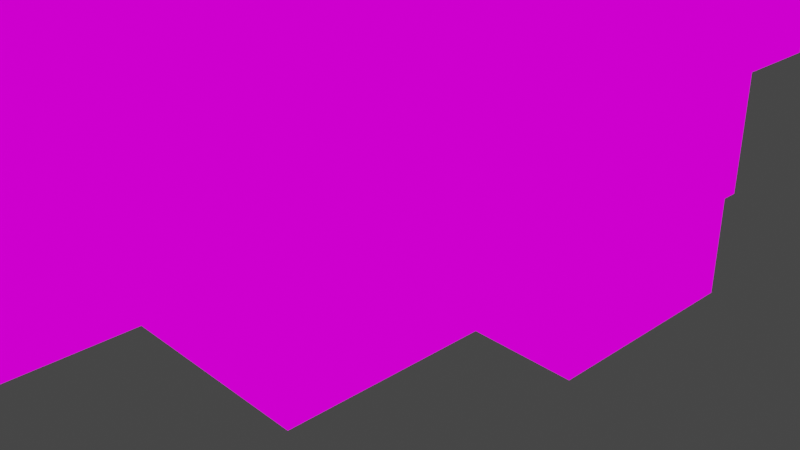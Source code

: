 # Source: map.blend  (saved by Blender 2.80.75; exported with 4.5.12 LTS)
import bpy
from mathutils import Matrix  # noqa: F401  (used for matrix-valued properties, if any)

bpy.ops.wm.read_factory_settings(use_empty=True)
scene = bpy.context.scene
scene.name = 'Scene'

# ---- collections
col_collection = bpy.data.collections.new('Collection'); scene.collection.children.link(col_collection)

# ---- images (referenced by path relative to the original .blend; pixels are not part of the script)
import os
ASSET_DIR = os.environ.get("B2B_ASSET_DIR", "")  # directory of the original .blend (textures are referenced by path, not embedded)
HERE = os.path.dirname(os.path.abspath(__file__))  # packed textures are extracted next to this script under _unpacked/

def load_image(name, relpath, width, height, colorspace="sRGB"):
    """Load a texture the original file referenced (path relative to the .blend, or extracted next to this script)."""
    p = next((c for c in (os.path.join(HERE, relpath), os.path.join(ASSET_DIR, relpath)) if relpath and os.path.exists(c)), "")
    if p:
        img = bpy.data.images.load(p, check_existing=True)
        img.name = name
    else:  # same state as the original file: an image datablock whose file is absent (Cycles renders it pink)
        img = bpy.data.images.new(name, width, height)
        img.source = "FILE"
        img.filepath = "//" + (relpath or name)
    img.colorspace_settings.name = colorspace
    return img
img_tileset_png = load_image('tileset.png', 'tileset.png', 1024, 1024, 'sRGB')

# ---- materials (node trees are filled in below, after node groups)
mat_tileset = bpy.data.materials.new('tileset')
mat_tileset.alpha_threshold = 0.0
mat_tileset.use_transparent_shadow = False
mat_tileset.line_color = (0.0, 0.0, 0.0, 1.0)

# ---- material node trees
mat_tileset.use_nodes = True; mat_tileset.node_tree.nodes.clear()
_N = mat_tileset.node_tree.nodes; _L = mat_tileset.node_tree.links
n0 = _N.new('ShaderNodeOutputMaterial'); n0.name = 'Material Output'; n0.location = (400, 0)
n1 = _N.new('ShaderNodeLightPath'); n1.name = 'Light Path'; n1.location = (0, 250)
n2 = _N.new('ShaderNodeBsdfTransparent'); n2.name = 'Transparent BSDF'; n2.location = (-200, -100)
n3 = _N.new('ShaderNodeEmission'); n3.name = 'Emission'; n3.location = (-200, -200)
n4 = _N.new('ShaderNodeMixShader'); n4.name = 'Mix Shader'; n4.location = (200, 0)
n5 = _N.new('ShaderNodeMixShader'); n5.name = 'Mix Shader.001'; n5.location = (0, -100)
n6 = _N.new('ShaderNodeTexImage'); n6.name = 'Image Texture'; n6.location = (-500, 100)
n6.image = img_tileset_png
n6.interpolation = 'Closest'
_L.new(n6.outputs[0], n3.inputs[0])
_L.new(n6.outputs[1], n5.inputs[0])
_L.new(n2.outputs[0], n5.inputs[1])
_L.new(n2.outputs[0], n4.inputs[1])
_L.new(n3.outputs[0], n5.inputs[2])
_L.new(n5.outputs[0], n4.inputs[2])
_L.new(n1.outputs[0], n4.inputs[0])
_L.new(n4.outputs[0], n0.inputs[0])
n0.is_active_output = True

# ---- world
world_world = bpy.data.worlds.new('World'); scene.world = world_world
world_world.use_nodes = True; world_world.node_tree.nodes.clear()
_N = world_world.node_tree.nodes; _L = world_world.node_tree.links
n0 = _N.new('ShaderNodeOutputWorld'); n0.name = 'World Output'; n0.location = (300, 300)
n1 = _N.new('ShaderNodeBackground'); n1.name = 'Background'; n1.location = (10, 300)
n1.inputs[0].default_value = (0.05088, 0.05088, 0.05088, 1.0)
_L.new(n1.outputs[0], n0.inputs[0])
n0.is_active_output = True
world_world.color = (0.05088, 0.05088, 0.05088)
world_world.use_sun_shadow = False
world_world.sun_shadow_jitter_overblur = 0.0

# ---- cameras
cam_camera = bpy.data.cameras.new('Camera')
cam_camera.clip_end = 100.0
cam_camera.ortho_scale = 7.314

# ---- lights
light_light = bpy.data.lights.new('Light', 'POINT')
light_light.transmission_factor = 0.0
light_light.energy = 1000.0
light_light.shadow_soft_size = 0.1
light_light.shadow_maximum_resolution = 0.006
light_light.use_absolute_resolution = True

# ---- meshes
me_cube = bpy.data.meshes.new('Cube')
me_cube.from_pydata([(1.0, 0.0, 0.0), (1.0, 3.0, 1.0), (2.0, 3.0, 0.0), (1.0, -1.0, 0.0), (0.0, -2.0, 0.0), (-2.0, 0.0, 0.0), (0.0, 0.0, 0.0), (2.0, 3.0, 3.0), (2.0, 0.0, 0.0), (-1.0, 1.0, 0.0), (0.0, 1.0, 0.0), (-2.0, -9.0, 2.0), (-1.0, 0.0, 0.0), (-3.0, -1.0, 0.0), (0.0, 3.0, 0.0), (-2.0, 1.0, 0.0), (-1.0, -2.0, 0.0), (0.0, -1.0, 0.0), (-2.0, 3.0, 1.0), (1.0, -2.0, 0.0), (-7.0, -3.0, 0.0), (-4.0, 3.0, 0.0), (-3.0, 1.0, 0.0), (0.0, 2.0, 0.0), (-3.0, 3.0, 2.0), (-1.0, 2.0, 0.0), (2.0, -2.0, 1.0), (1.0, 2.0, 0.0), (1.0, 1.0, 0.0), (2.0, 2.0, 0.0), (-2.0, -8.0, 2.0), (-3.0, -4.0, 3.0), (2.0, 1.0, 0.0), (-1.0, -1.0, 0.0), (-2.0, -2.0, 0.0), (-2.0, -3.0, 3.0), (-4.0, 1.0, 0.0), (-1.0, -4.406, 0.4375), (-2.0, 2.0, 0.0), (-7.0, -4.0, 0.0), (-3.0, 2.0, 0.0), (-2.0, -9.0, 3.0), (3.0, -1.0, 1.0), (3.0, 0.0, 0.0), (2.0, -1.0, 0.0), (2.0, -2.0, 0.0), (2.0, 3.0, 2.0), (2.0, -1.0, 1.0), (-5.0, -10.0, 2.0), (2.0, -3.0, 3.0), (2.0, 2.0, 2.0), (1.0, 3.0, 0.0), (-7.0, -3.0, 3.0), (-10.0, 3.0, 3.0), (2.0, -1.0, 2.0), (-2.0, -5.0, 0.0), (-3.0, -5.0, 0.0), (2.0, -2.0, 2.0), (2.0, -3.0, 2.0), (2.0, 2.0, 1.0), (2.0, 1.0, 2.0), (3.0, 1.0, 2.0), (2.0, 1.0, 1.0), (-5.0, 3.0, 1.0), (3.0, 0.0, 1.0), (-2.0, -4.406, 0.4375), (2.0, -1.0, 3.0), (-5.0, 1.0, 0.0), (-1.0, -5.0, 0.0), (0.0, 6.0, 0.0), (-2.0, -1.0, 0.0), (-5.0, -3.0, 2.0), (2.0, -3.0, 0.0), (2.0, -3.0, 1.0), (-2.0, -5.0, 2.0), (-11.0, 3.0, 0.0), (-1.0, -4.0, 0.0), (-3.0, -3.0, 3.0), (-2.0, -6.0, 2.0), (1.0, -3.0, 2.0), (-1.0, -3.0, 0.0), (-4.0, -3.0, 1.0), (-1.0, -6.0, 0.0), (2.0, 3.0, 1.0), (-5.0, -3.0, 0.0), (-4.0, -3.0, 2.0), (-4.0, -4.0, 0.0), (0.0, 3.0, 1.0), (-2.0, 3.0, 0.0), (-1.0, 3.0, 0.0), (-4.0, -1.0, 0.0), (-3.0, 3.0, 0.0), (-4.0, 2.0, 0.0), (-3.0, 3.0, 1.0), (-2.0, 3.0, 3.0), (-2.0, 3.0, 2.0), (-5.0, 4.0, 1.0), (-7.0, 3.0, 3.0), (-1.0, 3.0, 1.0), (1.0, 3.0, 2.0), (-1.0, 3.0, 3.0), (-5.0, 3.0, 2.0), (-4.0, 3.0, 1.0), (-5.0, 3.0, 0.0), (-4.0, 3.0, 2.0), (-4.0, -4.0, 2.0), (1.0, 3.0, 3.0), (-4.0, 3.0, 3.0), (-5.0, -1.0, 0.0), (-1.0, 3.0, 2.0), (0.0, 3.0, 2.0), (-3.0, 6.0, 0.0), (-9.0, 2.0, 0.0), (-4.0, -2.0, 0.0), (-5.0, -3.0, 1.0), (-5.0, -4.0, 3.0), (-3.0, -2.0, 0.0), (-4.0, 0.0, 0.0), (-3.0, 0.0, 0.0), (-12.0, 3.0, 2.0), (-5.0, 2.0, 0.0), (-8.0, -1.0, 0.0), (-7.0, 3.0, 0.0), (-6.0, -1.0, 0.0), (-5.0, 7.0, 0.0), (-3.0, 5.0, 0.0), (-5.0, -2.0, 0.0), (-6.0, 0.0, 0.0), (-5.0, 0.0, 0.0), (-4.0, -3.0, 0.0), (-6.0, -3.0, 0.0), (-6.0, -2.0, 0.0), (-7.0, 7.0, 0.0), (-6.0, 2.0, 0.0), (-6.0, 1.0, 0.0), (-9.0, 0.0, 0.0), (-6.0, 7.0, 0.0), (-6.0, 3.0, 0.0), (-1.0, 7.0, 0.0), (-7.0, 0.0, 0.0), (-7.0, -1.0, 2.0), (-4.0, 8.0, 3.0), (-2.0, 4.0, 0.0), (-1.0, 4.0, 1.0), (-2.0, 4.0, 1.0), (-3.0, 4.0, 1.0), (-4.0, 4.0, 0.0), (-1.0, 4.0, 2.0), (-4.0, 4.0, 1.0), (0.0, 8.0, 3.0), (-5.0, 4.0, 2.0), (0.0, 7.0, 0.0), (0.0, 4.0, 1.0), (-2.0, 4.0, 2.0), (-3.0, 4.0, 2.0), (0.0, 4.0, 2.0), (0.0, 4.0, 3.0), (-1.0, 6.0, 0.0), (-4.0, 4.0, 2.0), (-2.0, 6.0, 0.0), (-8.0, 4.0, 3.0), (0.0, 5.0, 1.0), (0.0, 7.0, 1.0), (0.0, 8.0, 1.0), (0.0, 6.0, 1.0), (0.0, 7.0, 2.0), (0.0, 5.0, 2.0), (0.0, 6.0, 2.0), (-1.0, 8.0, 2.0), (-1.0, 8.0, 0.0), (0.0, 5.0, 3.0), (0.0, 6.0, 3.0), (0.0, 8.0, 0.0), (-3.0, 8.0, 0.0), (-6.0, 4.0, 0.0), (-7.0, 6.0, 0.0), (0.0, 5.0, 0.0), (0.0, 4.0, 0.0), (-2.0, 8.0, 2.0), (-2.0, 8.0, 1.0), (-6.0, 8.0, 1.0), (-3.0, 8.0, 2.0), (-1.0, 4.0, 0.0), (0.0, 8.0, 2.0), (-1.0, 5.0, 0.0), (0.0, 7.0, 3.0), (-2.0, 8.0, 3.0), (-3.0, 8.0, 3.0), (-3.0, 8.0, 1.0), (-7.0, 5.0, 0.0), (-4.0, 8.0, 1.0), (-1.0, 8.0, 1.0), (-4.0, 8.0, 2.0), (-6.0, 6.0, 0.0), (-2.0, 7.0, 0.0), (-2.0, 8.0, 0.0), (-3.0, 7.0, 0.0), (-5.0, 6.0, 0.0), (-3.0, 4.0, 0.0), (-5.0, 8.0, 2.0), (-2.0, 5.0, 0.0), (-4.0, 5.0, 0.0), (-4.0, 6.0, 0.0), (-7.0, 4.0, 3.0), (-4.0, 7.0, 0.0), (-6.0, 8.0, 0.0), (-4.0, 8.0, 0.0), (-5.0, 4.0, 0.0), (-5.0, 5.0, 0.0), (-5.0, 8.0, 1.0), (-8.0, 2.0, 2.0), (-6.0, 5.0, 0.0), (-7.0, 4.0, 0.0), (-6.0, 8.0, 2.0), (-8.0, 5.0, 0.0), (-7.0, 4.0, 1.0), (-5.0, 8.0, 0.0), (-5.0, 8.0, 3.0), (-1.0, 8.0, 3.0), (-7.0, 8.0, 1.0), (-8.0, 7.0, 0.0), (-8.0, 8.0, 1.0), (-8.0, 7.0, 1.0), (-12.0, 6.0, 3.0), (-8.0, 5.0, 2.0), (-7.0, 8.0, 3.0), (-9.0, 6.0, 0.0), (-8.0, 8.0, 0.0), (-8.0, 4.0, 0.0), (-9.0, 5.0, 3.0), (-11.0, 7.0, 0.0), (-12.0, 4.0, 3.0), (-7.0, 3.0, 2.0), (-7.0, 8.0, 0.0), (-7.0, 8.0, 2.0), (-8.0, 8.0, 2.0), (-8.0, 4.0, 1.0), (-11.0, 8.0, 1.0), (-9.0, 7.0, 3.0), (-7.0, 4.0, 2.0), (-8.0, 4.0, 2.0), (-10.0, 8.0, 3.0), (-9.0, 8.0, 1.0), (-8.0, 7.0, 2.0), (-8.0, 1.0, 0.0), (-8.0, 5.0, 1.0), (-12.0, 5.0, 1.0), (-10.0, 6.0, 0.0), (-8.0, 6.0, 0.0), (-12.0, 7.0, 2.0), (-9.0, 4.0, 0.0), (-10.0, 4.0, 0.0), (-10.0, 5.0, 0.0), (-9.0, 7.0, 1.0), (-12.0, 7.0, 3.0), (-12.0, 6.0, 0.0), (-10.0, 7.0, 0.0), (-12.0, 7.0, 0.0), (-9.0, 8.0, 2.0), (-13.0, 4.0, 0.0), (-11.0, 5.0, 0.0), (-10.0, 8.0, 0.0), (-11.0, 6.0, 0.0), (-11.0, 4.0, 0.0), (-11.0, 8.0, 0.0), (-9.0, 7.0, 0.0), (-12.0, 3.0, 0.0), (-9.0, 8.0, 0.0), (-12.0, 8.0, 0.0), (-9.0, 5.0, 0.0), (-7.0, 1.0, 0.0), (-9.0, 4.0, 1.0), (-11.0, 4.0, 2.0), (-12.0, 6.0, 2.0), (-12.0, 5.0, 2.0), (-9.0, 8.0, 3.0), (-13.0, 6.0, 0.0), (-14.0, 7.0, 1.0), (-12.0, 6.0, 1.0), (-10.0, 8.0, 1.0), (-11.0, 4.0, 1.0), (-10.0, 4.0, 1.0), (-9.0, 5.0, 2.0), (-10.0, 4.0, 2.0), (-9.0, 4.0, 2.0), (-12.0, 8.0, 3.0), (-9.0, 5.0, 1.0), (-9.0, 7.0, 2.0), (-13.0, 4.0, 3.0), (-11.0, 8.0, 2.0), (-16.0, 4.0, 3.0), (-10.0, 8.0, 2.0), (-8.0, 0.0, 0.0), (-8.0, 7.0, 3.0), (-12.0, 4.0, 2.0), (-16.0, 7.0, 3.0), (-13.0, 4.0, 1.0), (-8.0, 2.0, 0.0), (-7.0, 2.0, 2.0), (-11.0, -2.0, 0.0), (-11.0, -1.0, 0.0), (-11.0, 0.0, 0.0), (-9.0, 1.0, 0.0), (-8.0, -2.0, 0.0), (-13.0, -5.0, 1.0), (-10.0, -2.0, 0.0), (-9.0, 3.0, 2.0), (-9.0, -2.0, 0.0), (-11.0, -3.0, 0.0), (-10.0, -1.0, 0.0), (-9.0, -5.0, 1.0), (-10.0, 0.0, 0.0), (-12.0, -1.0, 0.0), (-12.0, -2.0, 0.0), (-11.0, 1.0, 0.0), (-8.0, 3.0, 0.0), (-9.0, -1.0, 0.0), (-10.0, 1.0, 0.0), (-11.0, 3.0, 2.0), (-10.0, 2.0, 0.0), (-11.0, 2.0, 0.0), (-12.0, 7.0, 1.0), (-13.0, -2.0, 0.0), (-9.0, 3.0, 0.0), (-16.0, 4.0, 0.0), (-13.0, -1.0, 0.0), (-13.0, 2.0, 0.0), (-12.0, 0.0, 0.0), (-12.0, 1.0, 0.0), (-12.0, 2.0, 0.0), (-13.0, 1.0, 0.0), (-13.0, 0.0, 0.0), (-14.0, 1.0, 0.0), (-15.0, -1.0, 0.0), (-14.0, 0.0, 0.0), (-14.0, -1.0, 0.0), (-14.0, -2.0, 0.0), (-14.0, -3.0, 0.0), (-10.0, 3.0, 0.0), (-10.0, 3.0, 2.0), (-8.0, 1.0, 2.0), (-7.0, 2.0, 0.0), (-8.0, 2.0, 1.0), (-12.0, 3.0, 1.0), (-10.0, 3.0, 1.0), (-13.0, 3.0, 0.0), (-15.0, 3.0, 3.0), (-9.0, 3.0, 1.0), (-11.0, 3.0, 1.0), (-7.0, -1.0, 1.0), (-7.0, 3.0, 1.0), (-8.0, -3.0, 0.0), (-8.0, 1.0, 1.0), (-8.0, 3.0, 2.0), (-8.0, 3.0, 1.0), (-7.0, 1.0, 1.0), (-7.0, 2.0, 1.0), (-8.0, 3.0, 3.0), (-7.0, -1.0, 0.0), (-7.0, 1.0, 2.0), (-7.0, 2.0, 3.0), (-7.0, -2.0, 0.0), (-8.0, -1.0, 1.0), (-7.0, -2.0, 1.0), (-7.0, -3.0, 1.0), (-8.0, -3.0, 2.0), (-7.0, -1.0, 3.0), (3.0, 0.0, 2.0), (-8.0, -2.0, 1.0), (-8.0, -1.0, 2.0), (-8.0, -2.0, 3.0), (-8.0, -2.0, 2.0), (-7.0, -2.0, 2.0), (-8.0, 1.0, 3.0), (-13.0, 3.0, 1.0), (-13.0, 3.0, 2.0), (-14.0, 3.0, 0.0), (-13.0, 4.0, 2.0), (-13.0, 7.0, 0.0), (-12.0, 4.0, 0.0), (-13.0, 3.0, 3.0), (-14.0, 5.0, 0.0), (-12.0, 4.0, 1.0), (-14.0, 7.0, 0.0), (-13.0, 5.0, 0.0), (-16.0, 5.0, 0.0), (-15.0, 4.0, 1.0), (-12.0, 5.0, 0.0), (-13.0, 7.0, 1.0), (-14.0, 8.0, 0.0), (-13.0, 8.0, 0.0), (-15.0, 4.0, 2.0), (-14.0, 6.0, 0.0), (-16.0, 8.0, 0.0), (-16.0, 8.0, 3.0), (-13.0, -3.0, 0.0), (-14.0, 4.0, 0.0), (-13.0, 8.0, 2.0), (-15.0, 5.0, 0.0), (-15.0, 6.0, 0.0), (-15.0, 7.0, 0.0), (-12.0, 8.0, 2.0), (-13.0, 7.0, 2.0), (-16.0, 7.0, 0.0), (-12.0, 8.0, 1.0), (-16.0, 6.0, 0.0), (-15.0, 7.0, 1.0), (-16.0, 8.0, 1.0), (-14.0, 7.0, 2.0), (-13.0, 8.0, 1.0), (-15.0, 7.0, 2.0), (-15.0, 8.0, 2.0), (-16.0, 6.0, 1.0), (-16.0, 5.0, 1.0), (-15.0, 8.0, 0.0), (-16.0, 8.0, 2.0), (-15.0, 8.0, 1.0), (-14.0, 8.0, 2.0), (-16.0, 4.0, 2.0), (-14.0, 8.0, 1.0), (-13.0, 8.0, 3.0), (-16.0, 7.0, 1.0), (-16.0, 3.0, 1.0), (-16.0, 4.0, 1.0), (-16.0, 6.0, 2.0), (-16.0, 5.0, 2.0), (-15.0, 3.0, 2.0), (-16.0, 7.0, 2.0), (-16.0, 5.0, 3.0), (-16.0, 6.0, 3.0), (-9.0, 4.0, 3.0), (-15.0, 4.0, 0.0), (-15.0, 2.0, 0.0), (-16.0, 3.0, 0.0), (-15.0, 3.0, 1.0), (-14.0, 2.0, 0.0), (-16.0, -1.0, 2.0), (-15.0, 3.0, 0.0), (-15.0, -2.0, 0.0), (-16.0, 1.0, 2.0), (-16.0, 2.0, 0.0), (-16.0, -2.0, 1.0), (-16.0, 0.0, 0.0), (-15.0, 1.0, 0.0), (-15.0, 0.0, 0.0), (-16.0, 3.0, 2.0), (-16.0, -1.0, 0.0), (-16.0, 2.0, 2.0), (-16.0, 1.0, 0.0), (-16.0, 3.0, 3.0), (-16.0, -2.0, 0.0), (-16.0, -1.0, 1.0), (-16.0, 0.0, 2.0), (-16.0, 1.0, 3.0), (-16.0, -3.0, 1.0), (-16.0, -5.0, 1.0), (-16.0, -2.0, 2.0), (-16.0, -4.0, 0.0), (-16.0, -1.0, 3.0), (-15.0, 8.0, 3.0), (-16.0, 2.0, 1.0), (-16.0, 0.0, 1.0), (-16.0, 1.0, 1.0), (-16.0, -4.0, 1.0), (-16.0, -3.0, 2.0), (-8.0, -5.0, 0.0), (-15.0, -5.0, 1.0), (-16.0, -4.0, 2.0), (-16.0, -5.0, 0.0), (-16.0, -5.0, 2.0), (-13.0, -4.0, 0.0), (-15.0, -5.0, 2.0), (-15.0, -5.0, 3.0), (-15.0, -4.0, 1.0), (-10.0, -5.0, 1.0), (-9.0, -5.0, 2.0), (-14.0, -5.0, 1.0), (-14.0, -5.0, 2.0), (-7.0, -4.0, 1.0), (-12.0, -5.0, 0.0), (-12.0, -5.0, 2.0), (-13.0, -5.0, 2.0), (-13.0, -5.0, 3.0), (-10.0, -3.0, 0.0), (-11.0, -5.0, 1.0), (-8.0, -4.0, 2.0), (-10.0, -5.0, 2.0), (-12.0, -5.0, 1.0), (-9.0, -5.0, 0.0), (-13.0, -4.0, 1.0), (-8.0, -7.0, 2.0), (-11.0, -5.0, 2.0), (-8.0, -3.0, 1.0), (-16.0, -3.0, 0.0), (-8.0, -3.0, 3.0), (-8.0, -4.0, 3.0), (-12.0, -3.0, 0.0), (-9.0, -4.0, 0.0), (-11.0, -5.0, 0.0), (-12.0, -4.0, 0.0), (-13.0, -5.0, 0.0), (-9.0, -3.0, 0.0), (-10.0, -5.0, 0.0), (-11.0, -4.0, 1.0), (-14.0, -5.0, 0.0), (-9.0, -4.0, 1.0), (-15.0, -5.0, 0.0), (-8.0, -4.0, 0.0), (-11.0, -4.0, 0.0), (-10.0, -4.0, 0.0), (-10.0, -4.0, 1.0), (-12.0, -4.0, 1.0), (-15.0, -3.0, 0.0), (-14.0, -4.0, 0.0), (-14.0, -4.0, 1.0), (-15.0, -4.0, 0.0), (-15.0, -3.0, 1.0), (-5.0, -5.0, 0.0), (-7.0, -3.0, 2.0), (-8.0, -4.0, 1.0), (-7.0, -4.0, 2.0), (-8.0, -6.0, 0.0), (-6.0, -4.0, 0.0), (-5.0, -4.0, 2.0), (-9.0, 3.0, 3.0), (-5.0, -4.0, 0.0), (-2.0, -8.0, 1.0), (-2.0, -7.0, 3.0), (-5.0, -6.0, 0.0), (-8.0, -10.0, 2.0), (0.0, -3.0, 0.0), (-2.0, -10.0, 1.0), (-5.0, -4.0, 1.0), (-4.0, -4.0, 1.0), (-2.0, -3.0, 0.0), (-8.0, -6.0, 1.0), (-6.0, -5.0, 0.0), (-8.0, -7.0, 1.0), (-4.0, -6.0, 0.0), (-7.0, -5.0, 0.0), (-7.0, -7.0, 0.0), (-4.0, -5.0, 0.0), (-6.0, -8.0, 0.0), (-4.0, -7.0, 0.0), (-7.0, -6.0, 0.0), (-6.0, -7.0, 0.0), (-3.0, -8.0, 0.0), (-4.0, -9.0, 0.0), (-8.0, -7.0, 0.0), (-6.0, -6.0, 0.0), (-8.0, -9.0, 0.0), (-3.0, -6.0, 0.0), (-4.0, -8.0, 0.0), (-5.0, -7.0, 0.0), (-5.0, -8.0, 0.0), (-2.0, -10.0, 0.0), (-7.0, -9.0, 0.0), (-5.0, -9.0, 0.0), (-8.0, -8.0, 0.0), (-3.0, -10.0, 0.0), (-7.0, -8.0, 0.0), (-3.0, -7.0, 0.0), (-3.0, -9.0, 0.0), (-6.0, -9.0, 0.0), (-3.0, -10.0, 2.0), (-8.0, -8.0, 3.0), (-8.0, -8.0, 2.0), (-4.0, -10.0, 2.0), (-7.0, -10.0, 1.0), (-8.0, -10.0, 0.0), (-8.0, -8.0, 1.0), (0.0, -5.0, 0.0), (-8.0, -5.0, 3.0), (-2.0, -9.0, 0.0), (-4.0, -10.0, 0.0), (-7.0, -10.0, 0.0), (3.0, -1.0, 2.0), (-6.0, -10.0, 0.0), (-5.0, -10.0, 0.0), (-7.0, -10.0, 2.0), (-5.0, -10.0, 1.0), (-2.0, -7.0, 2.0), (-2.0, -8.0, 0.0), (0.0, -7.0, 2.0), (-2.0, -10.0, 2.0), (-4.0, -10.0, 1.0), (-2.0, -9.0, 1.0), (-2.0, -10.0, 3.0), (-3.0, -10.0, 3.0), (-6.0, -10.0, 1.0), (-3.0, -10.0, 1.0), (-6.0, -10.0, 2.0), (3.0, -1.0, 0.0), (-8.0, -10.0, 1.0), (-8.0, -10.0, 3.0), (-8.0, -9.0, 3.0), (-5.0, -10.0, 3.0), (-8.0, -9.0, 2.0), (3.0, 1.0, 0.0), (-8.0, -7.0, 3.0), (-8.0, -5.0, 2.0), (-8.0, -6.0, 3.0), (-8.0, -5.0, 1.0), (-8.0, -6.0, 2.0), (-8.0, -9.0, 1.0), (3.0, 1.0, 1.0), (-1.0, 4.0, 3.0), (-2.0, 4.0, 3.0), (-3.0, 4.0, 3.0), (-4.0, 4.0, 3.0), (-5.0, 4.0, 3.0), (-8.0, 8.0, 3.0), (-6.0, 8.0, 3.0), (-7.0, -2.0, 3.0), (-4.0, -3.0, 3.0), (-5.0, 3.0, 3.0), (-3.0, 3.0, 3.0), (2.0, 1.0, 3.0), (3.0, 0.0, 3.0), (2.0, 2.0, 3.0), (0.0, 3.0, 3.0), (-7.0, 1.0, 3.0), (-5.0, -3.0, 3.0), (2.0, -2.0, 3.0), (3.0, 1.0, 3.0), (3.0, -1.0, 3.0), (-7.0, -4.0, 3.0), (-6.0, -10.0, 3.0), (-7.0, -10.0, 3.0), (-2.0, -8.0, 3.0), (-4.0, -10.0, 3.0), (-8.0, -1.0, 3.0), (-9.0, -5.0, 3.0), (-10.0, -5.0, 3.0), (-11.0, -5.0, 3.0), (-12.0, -5.0, 3.0), (-14.0, -5.0, 3.0), (-16.0, -5.0, 3.0), (-16.0, -4.0, 3.0), (-16.0, -3.0, 3.0), (-16.0, -2.0, 3.0), (-16.0, 0.0, 3.0), (-16.0, 2.0, 3.0), (-11.0, 3.0, 3.0), (-8.0, 2.0, 3.0), (-12.0, 3.0, 3.0), (-14.0, 8.0, 3.0), (-15.0, 4.0, 3.0), (-11.0, 8.0, 3.0), (-8.0, 5.0, 3.0), (-11.0, 4.0, 3.0), (-10.0, 4.0, 3.0), (-12.0, 5.0, 3.0), (-2.0, -4.0, 0.4375), (-1.0, -4.0, 0.4375), (0.0, -6.0, 0.0), (-2.0, -5.0, 1.0), (0.0, -7.0, 0.0), (-1.0, -7.0, 0.0), (0.0, -4.0, 0.4375), (-2.0, -4.812, 0.875), (0.0, -4.406, 0.4375), (-2.0, -4.406, 0.875), (-1.0, -4.406, 0.875), (0.0, -4.406, 0.875), (0.0, -5.0, 3.0), (-1.0, -4.812, 0.875), (0.0, -5.0, 2.0), (0.0, -5.219, 1.312), (0.0, -4.812, 0.875), (-2.0, -4.812, 1.312), (-1.0, -4.812, 1.312), (0.0, -4.812, 1.312), (-1.0, -5.625, 1.75), (-2.0, -5.625, 1.75), (-1.0, -5.219, 1.312), (-2.0, -5.219, 1.312), (0.0, -5.625, 1.75), (-2.0, -5.219, 1.75), (-1.0, -5.219, 1.75), (0.0, -5.219, 1.75), (-1.0, -6.031, 2.188), (-2.0, -6.031, 2.188), (-2.0, -5.625, 2.188), (-1.0, -5.625, 2.188), (0.0, -5.625, 2.188), (-1.0, -6.438, 2.625), (-2.0, -6.438, 2.625), (0.0, -6.438, 2.625), (0.0, -6.031, 2.188), (-2.0, -6.031, 2.625), (-1.0, -6.031, 2.625), (0.0, -6.031, 2.625), (-1.0, -6.844, 3.062), (-2.0, -6.844, 3.062), (0.0, -4.0, 3.0), (0.0, -6.844, 3.062), (-2.0, -6.438, 3.062), (-1.0, -6.438, 3.062), (0.0, -6.438, 3.062), (0.0, -6.0, 3.0), (0.0, -6.0, 2.0), (0.0, -6.0, 1.0), (-2.0, -6.844, 3.5), (-1.0, -6.844, 3.5), (0.0, -6.844, 3.5), (0.0, -7.0, 3.0), (0.0, -3.0, 2.0), (0.0, -4.0, 2.0), (0.0, -5.0, 1.0), (0.0, -4.0, 0.0), (1.0, -3.0, 0.0), (1.0, -3.0, 3.0), (0.0, -4.0, 1.0), (1.0, -3.0, 1.0), (0.0, -3.0, 3.0), (0.0, -3.0, 1.0), (-3.0, -3.0, 2.0), (-3.0, -3.0, 1.0), (-2.0, -4.0, 2.0), (-3.0, -3.0, 0.0), (-4.0, -4.0, 3.0), (-2.0, -3.0, 1.0), (-2.0, -4.0, 1.0), (-2.0, -7.0, 0.0), (-3.0, -4.0, 0.0), (-2.0, -4.0, 0.0), (-3.0, -4.0, 2.0), (-2.0, -6.0, 0.0), (-2.0, -3.0, 2.0), (-3.0, -4.0, 1.0), (-2.0, -4.0, 3.0), (-2.0, -6.0, 3.0), (-2.0, -5.0, 3.0), (-2.0, -7.0, 1.0), (-2.0, -6.0, 1.0)], [], [(17, 6, 12, 33), (6, 10, 9, 12), (0, 28, 10, 6), (3, 0, 6, 17), (44, 8, 0, 3), (8, 32, 28, 0), (28, 27, 23, 10), (10, 23, 25, 9), (9, 25, 38, 15), (12, 9, 15, 5), (33, 12, 5, 70), (4, 17, 33, 16), (19, 3, 17, 4), (45, 44, 3, 19), (70, 5, 118, 13), (5, 15, 22, 118), (15, 38, 40, 22), (25, 89, 88, 38), (23, 14, 89, 25), (27, 51, 14, 23), (29, 2, 51, 27), (32, 29, 27, 28), (43, 598, 32, 8), (581, 30, 629, 527), (592, 43, 8, 44), (30, 11, 41, 629), (11, 584, 587, 41), (72, 45, 19, 711), (711, 19, 4, 530), (530, 4, 16, 80), (80, 16, 34, 534), (16, 33, 70, 34), (34, 70, 13, 116), (534, 34, 116, 720), (38, 88, 91, 40), (586, 531, 584, 11), (592, 44, 47, 42), (32, 598, 605, 62), (526, 586, 11, 30), (734, 526, 30, 581), (44, 45, 26, 47), (45, 72, 73, 26), (29, 32, 62, 59), (2, 29, 59, 83), (42, 47, 54, 576), (576, 54, 66, 625), (47, 26, 57, 54), (54, 57, 623, 66), (57, 58, 49, 623), (26, 73, 58, 57), (83, 59, 50, 46), (59, 62, 60, 50), (50, 60, 617, 619), (46, 50, 619, 7), (62, 605, 61, 60), (60, 61, 624, 617), (55, 726, 725, 56), (127, 139, 358, 123), (123, 358, 361, 131), (131, 361, 20, 130), (130, 20, 39, 522), (84, 130, 522, 525), (72, 711, 714, 73), (73, 714, 79, 58), (58, 79, 712, 49), (76, 80, 534, 726), (654, 653, 65, 37), (710, 530, 80, 76), (659, 654, 37, 661), (76, 726, 653, 654), (710, 76, 654, 659), (718, 81, 85, 717), (720, 129, 81, 718), (717, 85, 614, 77), (81, 114, 71, 85), (129, 84, 114, 81), (85, 71, 622, 614), (51, 2, 83, 1), (14, 51, 1, 87), (89, 14, 87, 98), (88, 89, 98, 18), (91, 88, 18, 93), (21, 91, 93, 102), (103, 21, 102, 63), (150, 101, 615, 610), (1, 83, 46, 99), (99, 46, 7, 106), (87, 1, 99, 110), (98, 87, 110, 109), (18, 98, 109, 95), (93, 18, 95, 24), (102, 93, 24, 104), (63, 102, 104, 101), (96, 63, 101, 150), (101, 104, 107, 615), (104, 24, 616, 107), (24, 95, 94, 616), (95, 109, 100, 94), (109, 110, 620, 100), (110, 99, 106, 620), (207, 103, 63, 96), (71, 523, 115, 622), (114, 532, 523, 71), (84, 525, 532, 114), (113, 129, 720, 116), (90, 113, 116, 13), (117, 90, 13, 118), (36, 117, 118, 22), (92, 36, 22, 40), (21, 92, 40, 91), (103, 120, 92, 21), (120, 67, 36, 92), (133, 134, 67, 120), (137, 133, 120, 103), (134, 127, 128, 67), (127, 123, 108, 128), (123, 131, 126, 108), (126, 84, 129, 113), (108, 126, 113, 90), (131, 130, 84, 126), (128, 108, 90, 117), (67, 128, 117, 36), (134, 270, 139, 127), (133, 341, 270, 134), (137, 122, 341, 133), (174, 212, 122, 137), (207, 174, 137, 103), (292, 121, 358, 139), (270, 341, 356, 355), (341, 122, 350, 356), (146, 207, 96, 148), (198, 146, 148, 145), (142, 198, 145, 144), (182, 142, 144, 143), (177, 182, 143, 152), (148, 96, 150, 158), (145, 148, 158, 154), (144, 145, 154, 153), (143, 144, 153, 147), (152, 143, 147, 155), (155, 147, 606, 156), (147, 153, 607, 606), (153, 154, 608, 607), (154, 158, 609, 608), (158, 150, 610, 609), (176, 177, 152, 161), (69, 176, 161, 164), (151, 69, 164, 162), (172, 151, 162, 163), (161, 152, 155, 166), (164, 161, 166, 167), (162, 164, 167, 165), (163, 162, 165, 183), (165, 167, 171, 185), (167, 166, 170, 171), (166, 155, 156, 170), (183, 165, 185, 149), (172, 169, 191, 163), (169, 195, 179, 191), (195, 173, 188, 179), (173, 206, 190, 188), (206, 216, 209, 190), (163, 191, 168, 183), (183, 168, 218, 149), (168, 178, 186, 218), (178, 181, 187, 186), (181, 192, 141, 187), (192, 199, 217, 141), (190, 209, 199, 192), (188, 190, 192, 181), (179, 188, 181, 178), (191, 179, 178, 168), (184, 182, 177, 176), (157, 184, 176, 69), (138, 157, 69, 151), (169, 138, 151, 172), (195, 194, 138, 169), (173, 196, 194, 195), (196, 111, 159, 194), (111, 125, 200, 159), (159, 200, 184, 157), (194, 159, 157, 138), (200, 142, 182, 184), (125, 198, 142, 200), (201, 146, 198, 125), (208, 207, 146, 201), (197, 208, 201, 202), (124, 197, 202, 204), (204, 202, 111, 196), (206, 204, 196, 173), (216, 124, 204, 206), (202, 201, 125, 111), (193, 211, 208, 197), (211, 174, 207, 208), (136, 193, 197, 124), (205, 136, 124, 216), (132, 175, 193, 136), (175, 189, 211, 193), (189, 212, 174, 211), (233, 132, 136, 205), (209, 180, 213, 199), (180, 219, 234, 213), (199, 213, 612, 217), (213, 234, 225, 612), (216, 205, 180, 209), (205, 233, 219, 180), (235, 243, 293, 611), (221, 222, 243, 235), (228, 212, 215, 236), (214, 228, 236, 245), (212, 122, 350, 215), (219, 221, 235, 234), (234, 235, 611, 225), (227, 220, 222, 221), (227, 220, 132, 233), (214, 228, 212, 189), (239, 232, 97, 203), (215, 350, 232, 239), (248, 214, 189, 175), (233, 227, 221, 219), (220, 248, 175, 132), (245, 236, 240, 224), (224, 240, 160, 649), (236, 215, 239, 240), (240, 239, 203, 160), (214, 269, 286, 245), (265, 220, 222, 253), (253, 222, 243, 287), (287, 243, 293, 238), (224, 282, 229, 649), (245, 286, 282, 224), (265, 226, 248, 220), (226, 269, 214, 248), (256, 247, 226, 265), (247, 252, 269, 226), (262, 260, 252, 247), (230, 262, 247, 256), (267, 261, 256, 265), (261, 264, 230, 256), (252, 251, 250, 269), (260, 263, 251, 252), (387, 379, 263, 260), (255, 387, 260, 262), (257, 255, 262, 230), (268, 257, 230, 264), (264, 261, 279, 237), (261, 267, 242, 279), (242, 253, 287, 258), (267, 265, 253, 242), (268, 264, 237, 404), (269, 250, 271, 286), (250, 251, 281, 271), (251, 263, 280, 281), (263, 379, 382, 280), (379, 387, 246, 382), (387, 255, 278, 246), (255, 257, 321, 278), (257, 268, 404, 321), (246, 278, 273, 274), (382, 246, 274, 294), (278, 321, 249, 273), (321, 404, 401, 249), (280, 382, 294, 272), (281, 280, 272, 283), (271, 281, 283, 284), (272, 294, 231, 650), (283, 272, 650, 651), (284, 283, 651, 430), (286, 271, 284, 282), (282, 284, 430, 229), (258, 287, 238, 275), (279, 242, 258, 291), (291, 258, 275, 241), (289, 291, 241, 648), (237, 279, 291, 289), (404, 237, 289, 401), (401, 289, 648, 285), (249, 401, 285, 254), (273, 249, 254, 223), (274, 273, 223, 652), (294, 274, 652, 231), (292, 139, 270, 244), (342, 352, 340, 210), (354, 342, 210, 353), (297, 315, 323, 112), (244, 297, 112, 302), (292, 244, 302, 135), (121, 292, 135, 316), (303, 121, 316, 307), (307, 316, 309, 305), (501, 307, 305, 483), (351, 303, 307, 501), (305, 309, 300, 299), (483, 305, 299, 308), (309, 311, 301, 300), (300, 301, 327, 312), (311, 317, 314, 301), (135, 302, 317, 311), (316, 135, 311, 309), (317, 319, 320, 314), (302, 112, 319, 317), (112, 323, 338, 319), (319, 338, 75, 320), (320, 75, 266, 329), (314, 320, 329, 328), (301, 314, 328, 327), (299, 300, 312, 313), (308, 299, 313, 496), (496, 313, 322, 395), (313, 312, 325, 322), (312, 327, 331, 325), (327, 328, 330, 331), (328, 329, 326, 330), (329, 266, 345, 326), (326, 345, 376, 435), (330, 326, 435, 332), (331, 330, 332, 334), (325, 331, 334, 335), (322, 325, 335, 336), (395, 322, 336, 337), (315, 297, 342, 354), (323, 315, 354, 347), (338, 323, 347, 344), (75, 338, 344, 348), (266, 75, 348, 343), (119, 318, 643, 645), (318, 339, 53, 643), (339, 306, 524, 53), (306, 353, 357, 524), (297, 244, 352, 342), (244, 270, 355, 352), (347, 354, 353, 306), (344, 347, 306, 339), (348, 344, 339, 318), (343, 348, 318, 119), (210, 340, 373, 644), (353, 210, 644, 357), (352, 355, 359, 340), (340, 359, 621, 373), (355, 356, 298, 359), (359, 298, 360, 621), (298, 232, 97, 360), (356, 350, 232, 298), (358, 121, 362, 349), (121, 303, 368, 362), (303, 351, 492, 368), (361, 358, 349, 363), (20, 361, 363, 364), (362, 349, 140, 369), (369, 140, 366, 631), (362, 368, 371, 369), (369, 371, 370, 631), (368, 492, 365, 371), (371, 365, 494, 370), (363, 349, 140, 372), (364, 363, 372, 518), (518, 372, 613, 52), (372, 140, 366, 613), (374, 343, 119, 375), (375, 119, 645, 380), (345, 266, 343, 374), (296, 374, 375, 377), (377, 375, 380, 288), (382, 296, 377, 294), (294, 377, 288, 231), (259, 345, 374, 296), (379, 259, 296, 382), (396, 376, 345, 259), (381, 396, 259, 384), (392, 381, 384, 276), (384, 259, 379, 387), (276, 384, 387, 255), (378, 276, 255, 257), (383, 392, 276, 378), (390, 378, 257, 268), (389, 383, 378, 390), (414, 400, 383, 389), (400, 399, 392, 383), (399, 398, 381, 392), (398, 431, 396, 381), (431, 437, 376, 396), (385, 324, 431, 398), (405, 385, 398, 399), (403, 405, 399, 400), (393, 403, 400, 414), (409, 388, 321, 404), (419, 277, 388, 409), (416, 406, 277, 419), (407, 421, 406, 416), (402, 249, 401, 397), (408, 402, 397, 417), (410, 408, 417, 411), (427, 410, 411, 415), (393, 414, 416, 407), (414, 389, 419, 416), (389, 390, 409, 419), (390, 268, 404, 409), (403, 393, 407, 421), (405, 403, 421, 412), (385, 405, 412, 413), (324, 385, 413, 423), (407, 416, 411, 415), (416, 419, 417, 411), (419, 409, 397, 417), (409, 404, 401, 397), (397, 401, 285, 420), (417, 397, 420, 646), (411, 417, 646, 459), (415, 411, 459, 394), (421, 407, 415, 427), (412, 421, 427, 424), (413, 412, 424, 425), (423, 413, 425, 418), (418, 425, 428, 290), (425, 424, 429, 428), (424, 427, 295, 429), (427, 415, 394, 295), (386, 423, 418, 391), (391, 418, 290, 647), (434, 386, 391, 426), (426, 391, 647, 346), (437, 431, 386, 434), (431, 324, 423, 386), (437, 432, 435, 376), (432, 443, 332, 435), (443, 444, 334, 332), (444, 333, 335, 334), (333, 438, 336, 335), (438, 512, 337, 336), (433, 440, 432, 437), (440, 448, 443, 432), (448, 442, 444, 443), (442, 446, 333, 444), (446, 450, 438, 333), (450, 493, 512, 438), (433, 437, 434, 422), (422, 434, 426, 445), (445, 426, 346, 449), (440, 433, 422, 460), (448, 440, 460, 462), (442, 448, 462, 461), (446, 442, 461, 451), (450, 446, 451, 441), (493, 450, 441, 454), (454, 441, 456, 464), (464, 456, 640, 639), (456, 436, 458, 640), (436, 452, 641, 458), (452, 439, 453, 641), (439, 447, 642, 453), (447, 445, 449, 642), (460, 422, 445, 447), (462, 460, 447, 439), (461, 462, 439, 452), (451, 461, 452, 436), (441, 451, 436, 456), (457, 493, 454, 463), (463, 454, 464, 467), (467, 464, 639, 638), (468, 457, 463, 455), (455, 463, 467, 469), (469, 467, 638, 637), (506, 468, 455, 466), (466, 455, 469, 471), (471, 469, 637, 472), (476, 466, 471, 477), (504, 506, 466, 476), (477, 471, 472, 636), (304, 476, 477, 481), (500, 504, 476, 304), (479, 500, 304, 487), (487, 304, 481, 480), (480, 481, 482, 635), (481, 477, 636, 482), (498, 479, 487, 484), (484, 487, 480, 491), (474, 484, 491, 486), (502, 498, 484, 474), (488, 502, 474, 310), (310, 474, 486, 475), (602, 310, 475, 600), (465, 488, 310, 602), (475, 486, 633, 632), (486, 491, 634, 633), (600, 475, 632, 572), (491, 480, 635, 634), (492, 519, 485, 365), (519, 602, 600, 485), (485, 600, 572, 495), (365, 485, 495, 494), (351, 507, 519, 492), (507, 465, 602, 519), (508, 308, 496, 499), (498, 508, 499, 479), (502, 509, 508, 498), (488, 497, 509, 502), (465, 507, 497, 488), (507, 351, 501, 497), (497, 501, 483, 509), (509, 483, 308, 508), (499, 496, 395, 470), (479, 499, 470, 500), (500, 470, 513, 504), (504, 513, 515, 506), (513, 337, 512, 515), (470, 395, 337, 513), (515, 512, 493, 457), (506, 515, 457, 468), (507, 497, 505, 519), (497, 509, 510, 505), (509, 508, 503, 510), (508, 499, 511, 503), (499, 470, 489, 511), (470, 513, 514, 489), (513, 515, 473, 514), (515, 512, 516, 473), (512, 493, 454, 516), (519, 505, 310, 602), (505, 510, 474, 310), (510, 503, 484, 474), (503, 511, 487, 484), (511, 489, 304, 487), (489, 514, 476, 304), (514, 473, 466, 476), (473, 463, 455, 466), (516, 454, 463, 473), (39, 20, 364, 478), (507, 39, 478, 519), (478, 364, 518, 520), (519, 478, 520, 485), (485, 520, 626, 495), (520, 518, 52, 626), (532, 533, 105, 523), (523, 105, 721, 115), (105, 727, 31, 721), (567, 48, 596, 630), (564, 567, 630, 588), (533, 730, 727, 105), (590, 585, 567, 564), (585, 580, 48, 567), (525, 86, 533, 532), (86, 725, 730, 533), (584, 564, 588, 587), (521, 465, 602, 535), (548, 521, 535, 537), (536, 522, 39, 539), (539, 39, 507, 465), (544, 539, 465, 521), (540, 544, 521, 548), (545, 549, 544, 540), (549, 536, 539, 544), (517, 525, 522, 536), (528, 517, 536, 549), (541, 86, 525, 517), (538, 541, 517, 528), (543, 538, 528, 553), (553, 528, 549, 545), (551, 56, 541, 538), (56, 725, 86, 541), (561, 551, 538, 543), (546, 561, 543, 552), (552, 543, 553, 554), (554, 553, 545, 542), (542, 545, 540, 560), (560, 540, 548, 558), (557, 554, 542, 563), (563, 542, 560, 556), (556, 560, 558, 550), (547, 552, 554, 557), (562, 546, 552, 547), (559, 562, 547, 574), (574, 547, 557, 578), (578, 557, 563, 577), (577, 563, 556, 575), (575, 556, 550, 569), (728, 55, 56, 551), (724, 728, 551, 561), (582, 724, 561, 546), (573, 582, 546, 562), (555, 573, 562, 559), (558, 548, 537, 570), (550, 558, 570, 604), (569, 550, 604, 593), (575, 569, 593, 568), (577, 575, 568, 589), (578, 577, 589, 580), (574, 578, 580, 585), (559, 574, 585, 590), (555, 559, 590, 531), (582, 573, 586, 526), (573, 555, 531, 586), (724, 582, 526, 734), (531, 590, 564, 584), (580, 589, 591, 48), (589, 568, 579, 591), (568, 593, 529, 579), (579, 529, 594, 628), (591, 579, 628, 627), (48, 591, 627, 596), (593, 604, 597, 529), (529, 597, 595, 594), (597, 566, 565, 595), (566, 490, 599, 565), (490, 603, 601, 599), (537, 535, 603, 490), (535, 602, 600, 603), (603, 600, 572, 601), (570, 537, 490, 566), (604, 570, 566, 597), (43, 592, 42, 64), (598, 43, 64, 605), (605, 64, 367, 61), (64, 42, 576, 367), (61, 367, 618, 624), (367, 576, 625, 618), (68, 76, 726, 55), (571, 710, 76, 68), (82, 68, 55, 728), (655, 571, 68, 82), (658, 82, 728, 724), (657, 655, 82, 658), (663, 662, 660, 666), (664, 663, 666, 669), (37, 65, 662, 663), (661, 37, 663, 664), (671, 670, 676, 675), (672, 671, 675, 668), (666, 660, 670, 671), (669, 666, 671, 672), (679, 678, 674, 673), (680, 679, 673, 677), (675, 676, 678, 679), (668, 675, 679, 680), (684, 683, 682, 681), (685, 684, 681, 689), (673, 674, 683, 684), (677, 673, 684, 685), (691, 690, 687, 686), (692, 691, 686, 688), (681, 682, 690, 691), (689, 681, 691, 692), (698, 697, 694, 693), (699, 698, 693, 696), (686, 687, 697, 698), (688, 686, 698, 699), (693, 694, 703, 704), (696, 693, 704, 705), (711, 530, 716, 714), (530, 710, 713, 716), (710, 571, 709, 713), (716, 713, 708, 707), (713, 709, 667, 708), (709, 702, 701, 667), (667, 701, 700, 665), (701, 583, 706, 700), (708, 667, 665, 695), (707, 708, 695, 715), (714, 716, 707, 79), (79, 707, 715, 712), (729, 717, 77, 35), (722, 718, 717, 729), (723, 722, 729, 719), (719, 729, 35, 731), (534, 720, 718, 722), (726, 534, 722, 723), (725, 726, 723, 730), (726, 55, 656, 723), (55, 728, 735, 656), (728, 724, 734, 735), (723, 656, 74, 719), (719, 74, 733, 731), (74, 78, 732, 733), (78, 581, 527, 732), (735, 734, 581, 78), (656, 735, 78, 74), (730, 723, 719, 727), (727, 719, 731, 31)])
_uv = me_cube.uv_layers.new(name='UVMap')
_uv.uv.foreach_set('vector', [0.7502, 0.5002, 0.9998, 0.5002, 0.9998, 0.7498, 0.7502, 0.7498, 0.7502, 0.5002, 0.9998, 0.5002, 0.9998, 0.7498, 0.7502, 0.7498, 0.7502, 0.5002, 0.9998, 0.5002, 0.9998, 0.7498, 0.7502, 0.7498, 0.7502, 0.5002, 0.9998, 0.5002, 0.9998, 0.7498, 0.7502, 0.7498, 0.7502, 0.5002, 0.9998, 0.5002, 0.9998, 0.7498, 0.7502, 0.7498, 0.7502, 0.5002, 0.9998, 0.5002, 0.9998, 0.7498, 0.7502, 0.7498, 0.7502, 0.5002, 0.9998, 0.5002, 0.9998, 0.7498, 0.7502, 0.7498, 0.7502, 0.5002, 0.9998, 0.5002, 0.9998, 0.7498, 0.7502, 0.7498, 0.7502, 0.5002, 0.9998, 0.5002, 0.9998, 0.7498, 0.7502, 0.7498, 0.7502, 0.5002, 0.9998, 0.5002, 0.9998, 0.7498, 0.7502, 0.7498, 0.7502, 0.5002, 0.9998, 0.5002, 0.9998, 0.7498, 0.7502, 0.7498, 0.7502, 0.5002, 0.9998, 0.5002, 0.9998, 0.7498, 0.7502, 0.7498, 0.7502, 0.5002, 0.9998, 0.5002, 0.9998, 0.7498, 0.7502, 0.7498, 0.7502, 0.5002, 0.9998, 0.5002, 0.9998, 0.7498, 0.7502, 0.7498, 0.7502, 0.5002, 0.9998, 0.5002, 0.9998, 0.7498, 0.7502, 0.7498, 0.7502, 0.5002, 0.9998, 0.5002, 0.9998, 0.7498, 0.7502, 0.7498, 0.7502, 0.5002, 0.9998, 0.5002, 0.9998, 0.7498, 0.7502, 0.7498, 0.7502, 0.5002, 0.9998, 0.5002, 0.9998, 0.7498, 0.7502, 0.7498, 0.7502, 0.5002, 0.9998, 0.5002, 0.9998, 0.7498, 0.7502, 0.7498, 0.7502, 0.5002, 0.9998, 0.5002, 0.9998, 0.7498, 0.7502, 0.7498, 0.7502, 0.5002, 0.9998, 0.5002, 0.9998, 0.7498, 0.7502, 0.7498, 0.7502, 0.5002, 0.9998, 0.5002, 0.9998, 0.7498, 0.7502, 0.7498, 0.7502, 0.5002, 0.9998, 0.5002, 0.9998, 0.7498, 0.7502, 0.7498, 0.0001953, 0.2502, 0.2498, 0.2502, 0.2498, 0.4998, 0.0001953, 0.4998, 0.7502, 0.5002, 0.9998, 0.5002, 0.9998, 0.7498, 0.7502, 0.7498, 0.0001953, 0.2502, 0.2498, 0.2502, 0.2498, 0.4998, 0.0001953, 0.4998, 0.0001953, 0.2502, 0.2498, 0.2502, 0.2498, 0.4998, 0.0001953, 0.4998, 0.7502, 0.5002, 0.9998, 0.5002, 0.9998, 0.7498, 0.7502, 0.7498, 0.7502, 0.5002, 0.9998, 0.5002, 0.9998, 0.7498, 0.7502, 0.7498, 0.7502, 0.5002, 0.9998, 0.5002, 0.9998, 0.7498, 0.7502, 0.7498, 0.7502, 0.5002, 0.9998, 0.5002, 0.9998, 0.7498, 0.7502, 0.7498, 0.7502, 0.5002, 0.9998, 0.5002, 0.9998, 0.7498, 0.7502, 0.7498, 0.7502, 0.5002, 0.9998, 0.5002, 0.9998, 0.7498, 0.7502, 0.7498, 0.7502, 0.5002, 0.9998, 0.5002, 0.9998, 0.7498, 0.7502, 0.7498, 0.7502, 0.5002, 0.9998, 0.5002, 0.9998, 0.7498, 0.7502, 0.7498, 0.0001953, 0.2502, 0.2498, 0.2502, 0.2498, 0.4998, 0.0001953, 0.4998, 0.0001953, 0.0001953, 0.2498, 0.0001953, 0.2498, 0.2498, 0.0001953, 0.2498, 0.0001953, 0.0001953, 0.2498, 0.0001953, 0.2498, 0.2498, 0.0001953, 0.2498, 0.5002, 0.5002, 0.7498, 0.5002, 0.7498, 0.7498, 0.5002, 0.7498, 0.0001953, 0.2502, 0.2498, 0.2502, 0.2498, 0.4998, 0.0001953, 0.4998, 0.0001953, 0.0001953, 0.2498, 0.0001953, 0.2498, 0.2498, 0.0001953, 0.2498, 0.0001953, 0.0001953, 0.2498, 0.0001953, 0.2498, 0.2498, 0.0001953, 0.2498, 0.0001953, 0.0001953, 0.2498, 0.0001953, 0.2498, 0.2498, 0.0001953, 0.2498, 0.0001953, 0.0001953, 0.2498, 0.0001953, 0.2498, 0.2498, 0.0001953, 0.2498, 0.0001953, 0.2502, 0.2498, 0.2502, 0.2498, 0.4998, 0.0001953, 0.4998, 0.0001953, 0.2502, 0.2498, 0.2502, 0.2498, 0.4998, 0.0001953, 0.4998, 0.0001953, 0.2502, 0.2498, 0.2502, 0.2498, 0.4998, 0.0001953, 0.4998, 0.0001953, 0.2502, 0.2498, 0.2502, 0.2498, 0.4998, 0.0001953, 0.4998, 0.0001953, 0.2502, 0.2498, 0.2502, 0.2498, 0.4998, 0.0001953, 0.4998, 0.0001953, 0.2502, 0.2498, 0.2502, 0.2498, 0.4998, 0.0001953, 0.4998, 0.0001953, 0.2502, 0.2498, 0.2502, 0.2498, 0.4998, 0.0001953, 0.4998, 0.0001953, 0.2502, 0.2498, 0.2502, 0.2498, 0.4998, 0.0001953, 0.4998, 0.0001953, 0.2502, 0.2498, 0.2502, 0.2498, 0.4998, 0.0001953, 0.4998, 0.0001953, 0.2502, 0.2498, 0.2502, 0.2498, 0.4998, 0.0001953, 0.4998, 0.0001953, 0.2502, 0.2498, 0.2502, 0.2498, 0.4998, 0.0001953, 0.4998, 0.0001953, 0.2502, 0.2498, 0.2502, 0.2498, 0.4998, 0.0001953, 0.4998, 0.7502, 0.5002, 0.9998, 0.5002, 0.9998, 0.7498, 0.7502, 0.7498, 0.7502, 0.7498, 0.7502, 0.5002, 0.9998, 0.5002, 0.9998, 0.7498, 0.7502, 0.7498, 0.7502, 0.5002, 0.9998, 0.5002, 0.9998, 0.7498, 0.7502, 0.7498, 0.7502, 0.5002, 0.9998, 0.5002, 0.9998, 0.7498, 0.7502, 0.7498, 0.7502, 0.5002, 0.9998, 0.5002, 0.9998, 0.7498, 0.7502, 0.7498, 0.7502, 0.5002, 0.9998, 0.5002, 0.9998, 0.7498, 0.0001953, 0.0001953, 0.2498, 0.0001953, 0.2498, 0.2498, 0.0001953, 0.2498, 0.0001953, 0.2502, 0.2498, 0.2502, 0.2498, 0.4998, 0.0001953, 0.4998, 0.0001953, 0.2502, 0.2498, 0.2502, 0.2498, 0.4998, 0.0001953, 0.4998, 0.7502, 0.5002, 0.9998, 0.5002, 0.9998, 0.7498, 0.7502, 0.7498, 0.7502, 0.5002, 0.9998, 0.5002, 0.9998, 0.7498, 0.7502, 0.7498, 0.7502, 0.5002, 0.9998, 0.5002, 0.9998, 0.7498, 0.7502, 0.7498, 0.7502, 0.5002, 0.9998, 0.5002, 0.9998, 0.7498, 0.7502, 0.7498, 0.7502, 0.5002, 0.9998, 0.5002, 0.9998, 0.7498, 0.7502, 0.7498, 0.7502, 0.5002, 0.9998, 0.5002, 0.9998, 0.7498, 0.7502, 0.7498, 0.0001953, 0.2502, 0.2498, 0.2502, 0.2498, 0.4998, 0.0001953, 0.4998, 0.0001953, 0.0001953, 0.2498, 0.0001953, 0.2498, 0.2498, 0.0001953, 0.2498, 0.0001953, 0.2502, 0.2498, 0.2502, 0.2498, 0.4998, 0.0001953, 0.4998, 0.0001953, 0.2502, 0.2498, 0.2502, 0.2498, 0.4998, 0.0001953, 0.4998, 0.0001953, 0.0001953, 0.2498, 0.0001953, 0.2498, 0.2498, 0.0001953, 0.2498, 0.0001953, 0.2502, 0.2498, 0.2502, 0.2498, 0.4998, 0.0001953, 0.4998, 0.0001953, 0.0001953, 0.2498, 0.0001953, 0.2498, 0.2498, 0.0001953, 0.2498, 0.0001953, 0.0001953, 0.2498, 0.0001953, 0.2498, 0.2498, 0.0001953, 0.2498, 0.0001953, 0.0001953, 0.2498, 0.0001953, 0.2498, 0.2498, 0.0001953, 0.2498, 0.0001953, 0.0001953, 0.2498, 0.0001953, 0.2498, 0.2498, 0.0001953, 0.2498, 0.0001953, 0.0001953, 0.2498, 0.0001953, 0.2498, 0.2498, 0.0001953, 0.2498, 0.0001953, 0.0001953, 0.2498, 0.0001953, 0.2498, 0.2498, 0.0001953, 0.2498, 0.0001953, 0.0001953, 0.2498, 0.0001953, 0.2498, 0.2498, 0.0001953, 0.2498, 0.0001953, 0.2502, 0.2498, 0.2502, 0.2498, 0.4998, 0.0001953, 0.4998, 0.0001953, 0.2502, 0.2498, 0.2502, 0.2498, 0.4998, 0.0001953, 0.4998, 0.0001953, 0.2502, 0.2498, 0.2502, 0.2498, 0.4998, 0.0001953, 0.4998, 0.0001953, 0.2502, 0.2498, 0.2502, 0.2498, 0.4998, 0.0001953, 0.4998, 0.0001953, 0.2502, 0.2498, 0.2502, 0.2498, 0.4998, 0.0001953, 0.4998, 0.0001953, 0.2502, 0.2498, 0.2502, 0.2498, 0.4998, 0.0001953, 0.4998, 0.0001953, 0.2502, 0.2498, 0.2502, 0.2498, 0.4998, 0.0001953, 0.4998, 0.0001953, 0.2502, 0.2498, 0.2502, 0.2498, 0.4998, 0.0001953, 0.4998, 0.0001953, 0.2502, 0.2498, 0.2502, 0.2498, 0.4998, 0.0001953, 0.4998, 0.0001953, 0.2502, 0.2498, 0.2502, 0.2498, 0.4998, 0.0001953, 0.4998, 0.0001953, 0.2502, 0.2498, 0.2502, 0.2498, 0.4998, 0.0001953, 0.4998, 0.0001953, 0.2502, 0.2498, 0.2502, 0.2498, 0.4998, 0.0001953, 0.4998, 0.0001953, 0.2502, 0.2498, 0.2502, 0.2498, 0.4998, 0.0001953, 0.4998, 0.0001953, 0.2502, 0.2498, 0.2502, 0.2498, 0.4998, 0.0001953, 0.4998, 0.0001953, 0.2502, 0.2498, 0.2502, 0.2498, 0.4998, 0.0001953, 0.4998, 0.0001953, 0.2502, 0.2498, 0.2502, 0.2498, 0.4998, 0.0001953, 0.4998, 0.0001953, 0.0001953, 0.2498, 0.0001953, 0.2498, 0.2498, 0.0001953, 0.2498, 0.0001953, 0.2502, 0.2498, 0.2502, 0.2498, 0.4998, 0.0001953, 0.4998, 0.0001953, 0.2502, 0.2498, 0.2502, 0.2498, 0.4998, 0.0001953, 0.4998, 0.0001953, 0.0001953, 0.2498, 0.0001953, 0.2498, 0.2498, 0.0001953, 0.2498, 0.7502, 0.5002, 0.9998, 0.5002, 0.9998, 0.7498, 0.7502, 0.7498, 0.7502, 0.5002, 0.9998, 0.5002, 0.9998, 0.7498, 0.7502, 0.7498, 0.7502, 0.5002, 0.9998, 0.5002, 0.9998, 0.7498, 0.7502, 0.7498, 0.7502, 0.5002, 0.9998, 0.5002, 0.9998, 0.7498, 0.7502, 0.7498, 0.7502, 0.5002, 0.9998, 0.5002, 0.9998, 0.7498, 0.7502, 0.7498, 0.7502, 0.5002, 0.9998, 0.5002, 0.9998, 0.7498, 0.7502, 0.7498, 0.7502, 0.5002, 0.9998, 0.5002, 0.9998, 0.7498, 0.7502, 0.7498, 0.7502, 0.5002, 0.9998, 0.5002, 0.9998, 0.7498, 0.7502, 0.7498, 0.7502, 0.5002, 0.9998, 0.5002, 0.9998, 0.7498, 0.7502, 0.7498, 0.7502, 0.5002, 0.9998, 0.5002, 0.9998, 0.7498, 0.7502, 0.7498, 0.7502, 0.5002, 0.9998, 0.5002, 0.9998, 0.7498, 0.7502, 0.7498, 0.7502, 0.5002, 0.9998, 0.5002, 0.9998, 0.7498, 0.7502, 0.7498, 0.7502, 0.5002, 0.9998, 0.5002, 0.9998, 0.7498, 0.7502, 0.7498, 0.7502, 0.5002, 0.9998, 0.5002, 0.9998, 0.7498, 0.7502, 0.7498, 0.7502, 0.5002, 0.9998, 0.5002, 0.9998, 0.7498, 0.7502, 0.7498, 0.7502, 0.5002, 0.9998, 0.5002, 0.9998, 0.7498, 0.7502, 0.7498, 0.7502, 0.5002, 0.9998, 0.5002, 0.9998, 0.7498, 0.7502, 0.7498, 0.7502, 0.5002, 0.9998, 0.5002, 0.9998, 0.7498, 0.7502, 0.7498, 0.7502, 0.7498, 0.7502, 0.5002, 0.9998, 0.5002, 0.9998, 0.7498, 0.7502, 0.7498, 0.7502, 0.5002, 0.9998, 0.5002, 0.9998, 0.7498, 0.7502, 0.7498, 0.7502, 0.5002, 0.9998, 0.5002, 0.9998, 0.7498, 0.7502, 0.7498, 0.7502, 0.5002, 0.9998, 0.5002, 0.9998, 0.7498, 0.7502, 0.7498, 0.7502, 0.5002, 0.9998, 0.5002, 0.9998, 0.7498, 0.7502, 0.5002, 0.9998, 0.5002, 0.9998, 0.7498, 0.7502, 0.7498, 0.0001953, 0.0001953, 0.2498, 0.0001953, 0.2498, 0.2498, 0.0001953, 0.2498, 0.0001953, 0.0001953, 0.2498, 0.0001953, 0.2498, 0.2498, 0.0001953, 0.2498, 0.0001953, 0.0001953, 0.2498, 0.0001953, 0.2498, 0.2498, 0.0001953, 0.2498, 0.0001953, 0.0001953, 0.2498, 0.0001953, 0.2498, 0.2498, 0.0001953, 0.2498, 0.0001953, 0.0001953, 0.2498, 0.0001953, 0.2498, 0.2498, 0.0001953, 0.2498, 0.0001953, 0.0001953, 0.2498, 0.0001953, 0.2498, 0.2498, 0.0001953, 0.2498, 0.0001953, 0.0001953, 0.2498, 0.0001953, 0.2498, 0.2498, 0.0001953, 0.2498, 0.0001953, 0.2502, 0.2498, 0.2502, 0.2498, 0.4998, 0.0001953, 0.4998, 0.0001953, 0.2502, 0.2498, 0.2502, 0.2498, 0.4998, 0.0001953, 0.4998, 0.0001953, 0.2502, 0.2498, 0.2502, 0.2498, 0.4998, 0.0001953, 0.4998, 0.0001953, 0.2502, 0.2498, 0.2502, 0.2498, 0.4998, 0.0001953, 0.4998, 0.0001953, 0.2502, 0.2498, 0.2502, 0.2498, 0.4998, 0.0001953, 0.4998, 0.0001953, 0.2502, 0.2498, 0.2502, 0.2498, 0.4998, 0.0001953, 0.4998, 0.0001953, 0.2502, 0.2498, 0.2502, 0.2498, 0.4998, 0.0001953, 0.4998, 0.0001953, 0.2502, 0.2498, 0.2502, 0.2498, 0.4998, 0.0001953, 0.4998, 0.0001953, 0.2502, 0.2498, 0.2502, 0.2498, 0.4998, 0.0001953, 0.4998, 0.0001953, 0.2502, 0.2498, 0.2502, 0.2498, 0.4998, 0.0001953, 0.4998, 0.0001953, 0.0001953, 0.2498, 0.0001953, 0.2498, 0.2498, 0.0001953, 0.2498, 0.0001953, 0.0001953, 0.2498, 0.0001953, 0.2498, 0.2498, 0.0001953, 0.2498, 0.0001953, 0.0001953, 0.2498, 0.0001953, 0.2498, 0.2498, 0.0001953, 0.2498, 0.0001953, 0.0001953, 0.2498, 0.0001953, 0.2498, 0.2498, 0.0001953, 0.2498, 0.0001953, 0.2502, 0.2498, 0.2502, 0.2498, 0.4998, 0.0001953, 0.4998, 0.0001953, 0.2502, 0.2498, 0.2502, 0.2498, 0.4998, 0.0001953, 0.4998, 0.0001953, 0.2502, 0.2498, 0.2502, 0.2498, 0.4998, 0.0001953, 0.4998, 0.0001953, 0.2502, 0.2498, 0.2502, 0.2498, 0.4998, 0.0001953, 0.4998, 0.0001953, 0.2502, 0.2498, 0.2502, 0.2498, 0.4998, 0.0001953, 0.4998, 0.0001953, 0.2502, 0.2498, 0.2502, 0.2498, 0.4998, 0.0001953, 0.4998, 0.0001953, 0.2502, 0.2498, 0.2502, 0.2498, 0.4998, 0.0001953, 0.4998, 0.0001953, 0.2502, 0.2498, 0.2502, 0.2498, 0.4998, 0.0001953, 0.4998, 0.0001953, 0.0001953, 0.2498, 0.0001953, 0.2498, 0.2498, 0.0001953, 0.2498, 0.0001953, 0.0001953, 0.2498, 0.0001953, 0.2498, 0.2498, 0.0001953, 0.2498, 0.0001953, 0.0001953, 0.2498, 0.0001953, 0.2498, 0.2498, 0.0001953, 0.2498, 0.0001953, 0.0001953, 0.2498, 0.0001953, 0.2498, 0.2498, 0.0001953, 0.2498, 0.0001953, 0.0001953, 0.2498, 0.0001953, 0.2498, 0.2498, 0.0001953, 0.2498, 0.0001953, 0.2502, 0.2498, 0.2502, 0.2498, 0.4998, 0.0001953, 0.4998, 0.0001953, 0.2502, 0.2498, 0.2502, 0.2498, 0.4998, 0.0001953, 0.4998, 0.0001953, 0.2502, 0.2498, 0.2502, 0.2498, 0.4998, 0.0001953, 0.4998, 0.0001953, 0.2502, 0.2498, 0.2502, 0.2498, 0.4998, 0.0001953, 0.4998, 0.0001953, 0.2502, 0.2498, 0.2502, 0.2498, 0.4998, 0.0001953, 0.4998, 0.0001953, 0.2502, 0.2498, 0.2502, 0.2498, 0.4998, 0.0001953, 0.4998, 0.0001953, 0.2502, 0.2498, 0.2502, 0.2498, 0.4998, 0.0001953, 0.4998, 0.0001953, 0.2502, 0.2498, 0.2502, 0.2498, 0.4998, 0.0001953, 0.4998, 0.5002, 0.5002, 0.7498, 0.5002, 0.7498, 0.7498, 0.5002, 0.7498, 0.0001953, 0.2502, 0.2498, 0.2502, 0.2498, 0.4998, 0.0001953, 0.4998, 0.7502, 0.5002, 0.9998, 0.5002, 0.9998, 0.7498, 0.7502, 0.7498, 0.7502, 0.5002, 0.9998, 0.5002, 0.9998, 0.7498, 0.7502, 0.7498, 0.7502, 0.5002, 0.9998, 0.5002, 0.9998, 0.7498, 0.7502, 0.7498, 0.7502, 0.5002, 0.9998, 0.5002, 0.9998, 0.7498, 0.7502, 0.7498, 0.7502, 0.5002, 0.9998, 0.5002, 0.9998, 0.7498, 0.7502, 0.7498, 0.7502, 0.5002, 0.9998, 0.5002, 0.9998, 0.7498, 0.7502, 0.7498, 0.7502, 0.5002, 0.9998, 0.5002, 0.9998, 0.7498, 0.7502, 0.7498, 0.7502, 0.5002, 0.9998, 0.5002, 0.9998, 0.7498, 0.7502, 0.7498, 0.7502, 0.5002, 0.9998, 0.5002, 0.9998, 0.7498, 0.7502, 0.7498, 0.7502, 0.5002, 0.9998, 0.5002, 0.9998, 0.7498, 0.7502, 0.7498, 0.7502, 0.5002, 0.9998, 0.5002, 0.9998, 0.7498, 0.7502, 0.7498, 0.7502, 0.5002, 0.9998, 0.5002, 0.9998, 0.7498, 0.7502, 0.7498, 0.7502, 0.5002, 0.9998, 0.5002, 0.9998, 0.7498, 0.7502, 0.7498, 0.7502, 0.5002, 0.9998, 0.5002, 0.9998, 0.7498, 0.7502, 0.7498, 0.7502, 0.5002, 0.9998, 0.5002, 0.9998, 0.7498, 0.7502, 0.7498, 0.7502, 0.5002, 0.9998, 0.5002, 0.9998, 0.7498, 0.7502, 0.7498, 0.7502, 0.5002, 0.9998, 0.5002, 0.9998, 0.7498, 0.7502, 0.7498, 0.7502, 0.5002, 0.9998, 0.5002, 0.9998, 0.7498, 0.7502, 0.7498, 0.7502, 0.5002, 0.9998, 0.5002, 0.9998, 0.7498, 0.7502, 0.7498, 0.7502, 0.5002, 0.9998, 0.5002, 0.9998, 0.7498, 0.7502, 0.7498, 0.7502, 0.5002, 0.9998, 0.5002, 0.9998, 0.7498, 0.7502, 0.7498, 0.7502, 0.5002, 0.9998, 0.5002, 0.9998, 0.7498, 0.7502, 0.7498, 0.7502, 0.5002, 0.9998, 0.5002, 0.9998, 0.7498, 0.7502, 0.7498, 0.7502, 0.5002, 0.9998, 0.5002, 0.9998, 0.7498, 0.7502, 0.7498, 0.7502, 0.5002, 0.9998, 0.5002, 0.9998, 0.7498, 0.7502, 0.7498, 0.7502, 0.5002, 0.9998, 0.5002, 0.9998, 0.7498, 0.7502, 0.7498, 0.7502, 0.5002, 0.9998, 0.5002, 0.9998, 0.7498, 0.7502, 0.7498, 0.7502, 0.5002, 0.9998, 0.5002, 0.9998, 0.7498, 0.7502, 0.7498, 0.5002, 0.5002, 0.7498, 0.5002, 0.7498, 0.7498, 0.5002, 0.7498, 0.0001953, 0.2502, 0.2498, 0.2502, 0.2498, 0.4998, 0.0001953, 0.4998, 0.0001953, 0.2502, 0.2498, 0.2502, 0.2498, 0.4998, 0.0001953, 0.4998, 0.0001953, 0.2502, 0.2498, 0.2502, 0.2498, 0.4998, 0.0001953, 0.4998, 0.0001953, 0.0001953, 0.2498, 0.0001953, 0.2498, 0.2498, 0.0001953, 0.2498, 0.0001953, 0.0001953, 0.2498, 0.0001953, 0.2498, 0.2498, 0.0001953, 0.2498, 0.0001953, 0.2502, 0.2498, 0.2502, 0.2498, 0.4998, 0.0001953, 0.4998, 0.0001953, 0.2502, 0.2498, 0.2502, 0.2498, 0.4998, 0.0001953, 0.4998, 0.0001953, 0.0001953, 0.2498, 0.0001953, 0.2498, 0.2498, 0.0001953, 0.2498, 0.0001953, 0.0001953, 0.2498, 0.0001953, 0.2498, 0.2498, 0.0001953, 0.2498, 0.0001953, 0.0001953, 0.2498, 0.0001953, 0.2498, 0.2498, 0.0001953, 0.2498, 0.0001953, 0.2502, 0.2498, 0.2502, 0.2498, 0.4998, 0.0001953, 0.4998, 0.0001953, 0.2502, 0.2498, 0.2502, 0.2498, 0.4998, 0.0001953, 0.4998, 0.0001953, 0.0001953, 0.2498, 0.0001953, 0.2498, 0.2498, 0.0001953, 0.2498, 0.7502, 0.5002, 0.9998, 0.5002, 0.9998, 0.7498, 0.7502, 0.7498, 0.7502, 0.5002, 0.9998, 0.5002, 0.9998, 0.7498, 0.7502, 0.7498, 0.0001953, 0.2502, 0.2498, 0.2502, 0.2498, 0.4998, 0.0001953, 0.4998, 0.0001953, 0.2502, 0.2498, 0.2502, 0.2498, 0.4998, 0.0001953, 0.4998, 0.7502, 0.5002, 0.9998, 0.5002, 0.9998, 0.7498, 0.7502, 0.7498, 0.0001953, 0.0001953, 0.2498, 0.0001953, 0.2498, 0.2498, 0.0001953, 0.2498, 0.7502, 0.5002, 0.9998, 0.5002, 0.9998, 0.7498, 0.7502, 0.7498, 0.0001953, 0.2502, 0.2498, 0.2502, 0.2498, 0.4998, 0.0001953, 0.4998, 0.0001953, 0.2502, 0.2498, 0.2502, 0.2498, 0.4998, 0.0001953, 0.4998, 0.0001953, 0.2502, 0.2498, 0.2502, 0.2498, 0.4998, 0.0001953, 0.4998, 0.0001953, 0.2502, 0.2498, 0.2502, 0.2498, 0.4998, 0.0001953, 0.4998, 0.0001953, 0.0001953, 0.2498, 0.0001953, 0.2498, 0.2498, 0.0001953, 0.2498, 0.0001953, 0.0001953, 0.2498, 0.0001953, 0.2498, 0.2498, 0.0001953, 0.2498, 0.0001953, 0.2502, 0.2498, 0.2502, 0.2498, 0.4998, 0.0001953, 0.4998, 0.0001953, 0.2502, 0.2498, 0.2502, 0.2498, 0.4998, 0.0001953, 0.4998, 0.0001953, 0.2502, 0.2498, 0.2502, 0.2498, 0.4998, 0.0001953, 0.4998, 0.0001953, 0.2502, 0.2498, 0.2502, 0.2498, 0.4998, 0.0001953, 0.4998, 0.7502, 0.5002, 0.9998, 0.5002, 0.9998, 0.7498, 0.7502, 0.7498, 0.7502, 0.5002, 0.9998, 0.5002, 0.9998, 0.7498, 0.7502, 0.7498, 0.0001953, 0.7498, 0.0001953, 0.5002, 0.2498, 0.5002, 0.2498, 0.7498, 0.0001953, 0.7498, 0.0001953, 0.5002, 0.2498, 0.5002, 0.2498, 0.7498, 0.0001953, 0.7498, 0.0001953, 0.5002, 0.2498, 0.5002, 0.2498, 0.7498, 0.0001953, 0.7498, 0.0001953, 0.5002, 0.2498, 0.5002, 0.2498, 0.7498, 0.2498, 0.7498, 0.0001953, 0.7498, 0.0001953, 0.5002, 0.2498, 0.5002, 0.2498, 0.7498, 0.0001953, 0.7498, 0.0001953, 0.5002, 0.2498, 0.5002, 0.0001953, 0.7498, 0.0001953, 0.5002, 0.2498, 0.5002, 0.2498, 0.7498, 0.0001953, 0.7498, 0.0001953, 0.5002, 0.2498, 0.5002, 0.2498, 0.7498, 0.0001953, 0.7498, 0.0001953, 0.5002, 0.2498, 0.5002, 0.2498, 0.7498, 0.0001953, 0.7498, 0.0001953, 0.5002, 0.2498, 0.5002, 0.2498, 0.7498, 0.0001953, 0.7498, 0.0001953, 0.5002, 0.2498, 0.5002, 0.2498, 0.7498, 0.0001953, 0.7498, 0.0001953, 0.5002, 0.2498, 0.5002, 0.2498, 0.7498, 0.0001953, 0.0001953, 0.2498, 0.0001953, 0.2498, 0.2498, 0.0001953, 0.2498, 0.0001953, 0.0001953, 0.2498, 0.0001953, 0.2498, 0.2498, 0.0001953, 0.2498, 0.0001953, 0.2502, 0.2498, 0.2502, 0.2498, 0.4998, 0.0001953, 0.4998, 0.0001953, 0.0001953, 0.2498, 0.0001953, 0.2498, 0.2498, 0.0001953, 0.2498, 0.0001953, 0.0001953, 0.2498, 0.0001953, 0.2498, 0.2498, 0.0001953, 0.2498, 0.0001953, 0.0001953, 0.2498, 0.0001953, 0.2498, 0.2498, 0.0001953, 0.2498, 0.0001953, 0.0001953, 0.2498, 0.0001953, 0.2498, 0.2498, 0.0001953, 0.2498, 0.0001953, 0.0001953, 0.2498, 0.0001953, 0.2498, 0.2498, 0.0001953, 0.2498, 0.0001953, 0.0001953, 0.2498, 0.0001953, 0.2498, 0.2498, 0.0001953, 0.2498, 0.0001953, 0.0001953, 0.2498, 0.0001953, 0.2498, 0.2498, 0.0001953, 0.2498, 0.0001953, 0.0001953, 0.2498, 0.0001953, 0.2498, 0.2498, 0.0001953, 0.2498, 0.0001953, 0.0001953, 0.2498, 0.0001953, 0.2498, 0.2498, 0.0001953, 0.2498, 0.0001953, 0.0001953, 0.2498, 0.0001953, 0.2498, 0.2498, 0.0001953, 0.2498, 0.0001953, 0.2502, 0.2498, 0.2502, 0.2498, 0.4998, 0.0001953, 0.4998, 0.0001953, 0.2502, 0.2498, 0.2502, 0.2498, 0.4998, 0.0001953, 0.4998, 0.0001953, 0.2502, 0.2498, 0.2502, 0.2498, 0.4998, 0.0001953, 0.4998, 0.0001953, 0.2502, 0.2498, 0.2502, 0.2498, 0.4998, 0.0001953, 0.4998, 0.0001953, 0.2502, 0.2498, 0.2502, 0.2498, 0.4998, 0.0001953, 0.4998, 0.0001953, 0.2502, 0.2498, 0.2502, 0.2498, 0.4998, 0.0001953, 0.4998, 0.0001953, 0.2502, 0.2498, 0.2502, 0.2498, 0.4998, 0.0001953, 0.4998, 0.0001953, 0.2502, 0.2498, 0.2502, 0.2498, 0.4998, 0.0001953, 0.4998, 0.0001953, 0.2502, 0.2498, 0.2502, 0.2498, 0.4998, 0.0001953, 0.4998, 0.0001953, 0.2502, 0.2498, 0.2502, 0.2498, 0.4998, 0.0001953, 0.4998, 0.0001953, 0.2502, 0.2498, 0.2502, 0.2498, 0.4998, 0.0001953, 0.4998, 0.0001953, 0.2502, 0.2498, 0.2502, 0.2498, 0.4998, 0.0001953, 0.4998, 0.0001953, 0.2502, 0.2498, 0.2502, 0.2498, 0.4998, 0.0001953, 0.4998, 0.0001953, 0.2502, 0.2498, 0.2502, 0.2498, 0.4998, 0.0001953, 0.4998, 0.0001953, 0.2502, 0.2498, 0.2502, 0.2498, 0.4998, 0.0001953, 0.4998, 0.0001953, 0.2502, 0.2498, 0.2502, 0.2498, 0.4998, 0.0001953, 0.4998, 0.0001953, 0.2502, 0.2498, 0.2502, 0.2498, 0.4998, 0.0001953, 0.4998, 0.0001953, 0.2502, 0.2498, 0.2502, 0.2498, 0.4998, 0.0001953, 0.4998, 0.0001953, 0.2502, 0.2498, 0.2502, 0.2498, 0.4998, 0.0001953, 0.4998, 0.0001953, 0.2502, 0.2498, 0.2502, 0.2498, 0.4998, 0.0001953, 0.4998, 0.0001953, 0.2502, 0.2498, 0.2502, 0.2498, 0.4998, 0.0001953, 0.4998, 0.0001953, 0.2502, 0.2498, 0.2502, 0.2498, 0.4998, 0.0001953, 0.4998, 0.0001953, 0.2502, 0.2498, 0.2502, 0.2498, 0.4998, 0.0001953, 0.4998, 0.7502, 0.7498, 0.7502, 0.5002, 0.9998, 0.5002, 0.9998, 0.7498, 0.0001953, 0.2502, 0.2498, 0.2502, 0.2498, 0.4998, 0.0001953, 0.4998, 0.0001953, 0.2502, 0.2498, 0.2502, 0.2498, 0.4998, 0.0001953, 0.4998, 0.7502, 0.5002, 0.9998, 0.5002, 0.9998, 0.7498, 0.7502, 0.7498, 0.7502, 0.5002, 0.9998, 0.5002, 0.9998, 0.7498, 0.7502, 0.7498, 0.7502, 0.5002, 0.9998, 0.5002, 0.9998, 0.7498, 0.7502, 0.7498, 0.7502, 0.5002, 0.9998, 0.5002, 0.9998, 0.7498, 0.7502, 0.7498, 0.7502, 0.5002, 0.9998, 0.5002, 0.9998, 0.7498, 0.7502, 0.7498, 0.7502, 0.5002, 0.9998, 0.5002, 0.9998, 0.7498, 0.7502, 0.7498, 0.7502, 0.5002, 0.9998, 0.5002, 0.9998, 0.7498, 0.7502, 0.7498, 0.7502, 0.5002, 0.9998, 0.5002, 0.9998, 0.7498, 0.7502, 0.7498, 0.7502, 0.5002, 0.9998, 0.5002, 0.9998, 0.7498, 0.7502, 0.7498, 0.7502, 0.5002, 0.9998, 0.5002, 0.9998, 0.7498, 0.7502, 0.7498, 0.7502, 0.5002, 0.9998, 0.5002, 0.9998, 0.7498, 0.7502, 0.7498, 0.7502, 0.5002, 0.9998, 0.5002, 0.9998, 0.7498, 0.7502, 0.7498, 0.7502, 0.5002, 0.9998, 0.5002, 0.9998, 0.7498, 0.7502, 0.7498, 0.7502, 0.5002, 0.9998, 0.5002, 0.9998, 0.7498, 0.7502, 0.7498, 0.7502, 0.5002, 0.9998, 0.5002, 0.9998, 0.7498, 0.7502, 0.7498, 0.7502, 0.5002, 0.9998, 0.5002, 0.9998, 0.7498, 0.7502, 0.7498, 0.7502, 0.5002, 0.9998, 0.5002, 0.9998, 0.7498, 0.7502, 0.7498, 0.7502, 0.5002, 0.9998, 0.5002, 0.9998, 0.7498, 0.7502, 0.7498, 0.7502, 0.5002, 0.9998, 0.5002, 0.9998, 0.7498, 0.7502, 0.7498, 0.7502, 0.5002, 0.9998, 0.5002, 0.9998, 0.7498, 0.7502, 0.7498, 0.7502, 0.5002, 0.9998, 0.5002, 0.9998, 0.7498, 0.7502, 0.7498, 0.7502, 0.5002, 0.9998, 0.5002, 0.9998, 0.7498, 0.7502, 0.7498, 0.7502, 0.5002, 0.9998, 0.5002, 0.9998, 0.7498, 0.7502, 0.7498, 0.7502, 0.5002, 0.9998, 0.5002, 0.9998, 0.7498, 0.7502, 0.7498, 0.7502, 0.5002, 0.9998, 0.5002, 0.9998, 0.7498, 0.7502, 0.7498, 0.7502, 0.5002, 0.9998, 0.5002, 0.9998, 0.7498, 0.7502, 0.7498, 0.7502, 0.5002, 0.9998, 0.5002, 0.9998, 0.7498, 0.7502, 0.7498, 0.7502, 0.5002, 0.9998, 0.5002, 0.9998, 0.7498, 0.7502, 0.7498, 0.7502, 0.5002, 0.9998, 0.5002, 0.9998, 0.7498, 0.7502, 0.7498, 0.7502, 0.5002, 0.9998, 0.5002, 0.9998, 0.7498, 0.7502, 0.7498, 0.7502, 0.5002, 0.9998, 0.5002, 0.9998, 0.7498, 0.7502, 0.7498, 0.7502, 0.5002, 0.9998, 0.5002, 0.9998, 0.7498, 0.7502, 0.7498, 0.7502, 0.5002, 0.9998, 0.5002, 0.9998, 0.7498, 0.7502, 0.7498, 0.7502, 0.5002, 0.9998, 0.5002, 0.9998, 0.7498, 0.7502, 0.7498, 0.7502, 0.5002, 0.9998, 0.5002, 0.9998, 0.7498, 0.7502, 0.7498, 0.7502, 0.5002, 0.9998, 0.5002, 0.9998, 0.7498, 0.7502, 0.7498, 0.0001953, 0.0001953, 0.2498, 0.0001953, 0.2498, 0.2498, 0.0001953, 0.2498, 0.0001953, 0.0001953, 0.2498, 0.0001953, 0.2498, 0.2498, 0.0001953, 0.2498, 0.0001953, 0.0001953, 0.2498, 0.0001953, 0.2498, 0.2498, 0.0001953, 0.2498, 0.0001953, 0.0001953, 0.2498, 0.0001953, 0.2498, 0.2498, 0.0001953, 0.2498, 0.0001953, 0.0001953, 0.2498, 0.0001953, 0.2498, 0.2498, 0.0001953, 0.2498, 0.0001953, 0.2502, 0.2498, 0.2502, 0.2498, 0.4998, 0.0001953, 0.4998, 0.0001953, 0.2502, 0.2498, 0.2502, 0.2498, 0.4998, 0.0001953, 0.4998, 0.0001953, 0.2502, 0.2498, 0.2502, 0.2498, 0.4998, 0.0001953, 0.4998, 0.0001953, 0.2502, 0.2498, 0.2502, 0.2498, 0.4998, 0.0001953, 0.4998, 0.0001953, 0.0001953, 0.2498, 0.0001953, 0.2498, 0.2498, 0.0001953, 0.2498, 0.0001953, 0.0001953, 0.2498, 0.0001953, 0.2498, 0.2498, 0.0001953, 0.2498, 0.0001953, 0.2502, 0.2498, 0.2502, 0.2498, 0.4998, 0.0001953, 0.4998, 0.0001953, 0.2502, 0.2498, 0.2502, 0.2498, 0.4998, 0.0001953, 0.4998, 0.0001953, 0.2502, 0.2498, 0.2502, 0.2498, 0.4998, 0.0001953, 0.4998, 0.0001953, 0.2502, 0.2498, 0.2502, 0.2498, 0.4998, 0.0001953, 0.4998, 0.0001953, 0.2502, 0.2498, 0.2502, 0.2498, 0.4998, 0.0001953, 0.4998, 0.0001953, 0.2502, 0.2498, 0.2502, 0.2498, 0.4998, 0.0001953, 0.4998, 0.0001953, 0.2502, 0.2498, 0.2502, 0.2498, 0.4998, 0.0001953, 0.4998, 0.0001953, 0.2502, 0.2498, 0.2502, 0.2498, 0.4998, 0.0001953, 0.4998, 0.0001953, 0.2502, 0.2498, 0.2502, 0.2498, 0.4998, 0.0001953, 0.4998, 0.0001953, 0.2502, 0.2498, 0.2502, 0.2498, 0.4998, 0.0001953, 0.4998, 0.0001953, 0.2502, 0.2498, 0.2502, 0.2498, 0.4998, 0.0001953, 0.4998, 0.0001953, 0.2502, 0.2498, 0.2502, 0.2498, 0.4998, 0.0001953, 0.4998, 0.0001953, 0.0001953, 0.2498, 0.0001953, 0.2498, 0.2498, 0.0001953, 0.2498, 0.0001953, 0.0001953, 0.2498, 0.0001953, 0.2498, 0.2498, 0.0001953, 0.2498, 0.0001953, 0.0001953, 0.2498, 0.0001953, 0.2498, 0.2498, 0.0001953, 0.2498, 0.0001953, 0.0001953, 0.2498, 0.0001953, 0.2498, 0.2498, 0.0001953, 0.2498, 0.0001953, 0.0001953, 0.2498, 0.0001953, 0.2498, 0.2498, 0.0001953, 0.2498, 0.0001953, 0.2502, 0.2498, 0.2502, 0.2498, 0.4998, 0.0001953, 0.4998, 0.0001953, 0.2502, 0.2498, 0.2502, 0.2498, 0.4998, 0.0001953, 0.4998, 0.0001953, 0.2502, 0.2498, 0.2502, 0.2498, 0.4998, 0.0001953, 0.4998, 0.0001953, 0.2502, 0.2498, 0.2502, 0.2498, 0.4998, 0.0001953, 0.4998, 0.0001953, 0.2502, 0.2498, 0.2502, 0.2498, 0.4998, 0.0001953, 0.4998, 0.0001953, 0.2502, 0.2498, 0.2502, 0.2498, 0.4998, 0.0001953, 0.4998, 0.0001953, 0.2502, 0.2498, 0.2502, 0.2498, 0.4998, 0.0001953, 0.4998, 0.0001953, 0.2502, 0.2498, 0.2502, 0.2498, 0.4998, 0.0001953, 0.4998, 0.0001953, 0.2502, 0.2498, 0.2502, 0.2498, 0.4998, 0.0001953, 0.4998, 0.0001953, 0.2502, 0.2498, 0.2502, 0.2498, 0.4998, 0.0001953, 0.4998, 0.0001953, 0.2502, 0.2498, 0.2502, 0.2498, 0.4998, 0.0001953, 0.4998, 0.0001953, 0.2502, 0.2498, 0.2502, 0.2498, 0.4998, 0.0001953, 0.4998, 0.0001953, 0.0001953, 0.2498, 0.0001953, 0.2498, 0.2498, 0.0001953, 0.2498, 0.0001953, 0.2502, 0.2498, 0.2502, 0.2498, 0.4998, 0.0001953, 0.4998, 0.0001953, 0.2502, 0.2498, 0.2502, 0.2498, 0.4998, 0.0001953, 0.4998, 0.0001953, 0.2502, 0.2498, 0.2502, 0.2498, 0.4998, 0.0001953, 0.4998, 0.0001953, 0.2502, 0.2498, 0.2502, 0.2498, 0.4998, 0.0001953, 0.4998, 0.0001953, 0.0001953, 0.2498, 0.0001953, 0.2498, 0.2498, 0.0001953, 0.2498, 0.0001953, 0.0001953, 0.2498, 0.0001953, 0.2498, 0.2498, 0.0001953, 0.2498, 0.7502, 0.5002, 0.9998, 0.5002, 0.9998, 0.7498, 0.7502, 0.7498, 0.7502, 0.5002, 0.9998, 0.5002, 0.9998, 0.7498, 0.7502, 0.7498, 0.7502, 0.5002, 0.9998, 0.5002, 0.9998, 0.7498, 0.7502, 0.7498, 0.7502, 0.5002, 0.9998, 0.5002, 0.9998, 0.7498, 0.7502, 0.7498, 0.7502, 0.5002, 0.9998, 0.5002, 0.9998, 0.7498, 0.7502, 0.7498, 0.7502, 0.5002, 0.9998, 0.5002, 0.9998, 0.7498, 0.7502, 0.7498, 0.7502, 0.5002, 0.9998, 0.5002, 0.9998, 0.7498, 0.7502, 0.7498, 0.7502, 0.5002, 0.9998, 0.5002, 0.9998, 0.7498, 0.7502, 0.7498, 0.7502, 0.5002, 0.9998, 0.5002, 0.9998, 0.7498, 0.7502, 0.7498, 0.7502, 0.5002, 0.9998, 0.5002, 0.9998, 0.7498, 0.7502, 0.7498, 0.7502, 0.5002, 0.9998, 0.5002, 0.9998, 0.7498, 0.7502, 0.7498, 0.7502, 0.5002, 0.9998, 0.5002, 0.9998, 0.7498, 0.7502, 0.7498, 0.7502, 0.5002, 0.9998, 0.5002, 0.9998, 0.7498, 0.7502, 0.7498, 0.7502, 0.5002, 0.9998, 0.5002, 0.9998, 0.7498, 0.7502, 0.7498, 0.7502, 0.5002, 0.9998, 0.5002, 0.9998, 0.7498, 0.7502, 0.7498, 0.7502, 0.5002, 0.9998, 0.5002, 0.9998, 0.7498, 0.7502, 0.7498, 0.7502, 0.5002, 0.9998, 0.5002, 0.9998, 0.7498, 0.7502, 0.7498, 0.7502, 0.5002, 0.9998, 0.5002, 0.9998, 0.7498, 0.7502, 0.7498, 0.0001953, 0.9998, 0.0001953, 0.7502, 0.2498, 0.7502, 0.2498, 0.9998, 0.0001953, 0.9998, 0.0001953, 0.7502, 0.2498, 0.7502, 0.2498, 0.9998, 0.0001953, 0.9998, 0.0001953, 0.7502, 0.2498, 0.7502, 0.2498, 0.9998, 0.0001953, 0.9998, 0.0001953, 0.7502, 0.2498, 0.7502, 0.2498, 0.9998, 0.0001953, 0.7502, 0.2498, 0.7502, 0.2498, 0.9998, 0.0001953, 0.9998, 0.0001953, 0.7502, 0.2498, 0.7502, 0.2498, 0.9998, 0.0001953, 0.9998, 0.0001953, 0.7502, 0.2498, 0.7502, 0.2498, 0.9998, 0.0001953, 0.9998, 0.0001953, 0.7502, 0.2498, 0.7502, 0.2498, 0.9998, 0.0001953, 0.9998, 0.0001953, 0.0001953, 0.2498, 0.0001953, 0.2498, 0.2498, 0.0001953, 0.2498, 0.0001953, 0.0001953, 0.2498, 0.0001953, 0.2498, 0.2498, 0.0001953, 0.2498, 0.0001953, 0.0001953, 0.2498, 0.0001953, 0.2498, 0.2498, 0.0001953, 0.2498, 0.0001953, 0.0001953, 0.2498, 0.0001953, 0.2498, 0.2498, 0.0001953, 0.2498, 0.0001953, 0.0001953, 0.2498, 0.0001953, 0.2498, 0.2498, 0.0001953, 0.2498, 0.0001953, 0.0001953, 0.2498, 0.0001953, 0.2498, 0.2498, 0.0001953, 0.2498, 0.0001953, 0.0001953, 0.2498, 0.0001953, 0.2498, 0.2498, 0.0001953, 0.2498, 0.0001953, 0.0001953, 0.2498, 0.0001953, 0.2498, 0.2498, 0.0001953, 0.2498, 0.0001953, 0.2502, 0.2498, 0.2502, 0.2498, 0.4998, 0.0001953, 0.4998, 0.0001953, 0.2502, 0.2498, 0.2502, 0.2498, 0.4998, 0.0001953, 0.4998, 0.0001953, 0.2502, 0.2498, 0.2502, 0.2498, 0.4998, 0.0001953, 0.4998, 0.0001953, 0.2502, 0.2498, 0.2502, 0.2498, 0.4998, 0.0001953, 0.4998, 0.0001953, 0.2502, 0.2498, 0.2502, 0.2498, 0.4998, 0.0001953, 0.4998, 0.0001953, 0.2502, 0.2498, 0.2502, 0.2498, 0.4998, 0.0001953, 0.4998, 0.0001953, 0.2502, 0.2498, 0.2502, 0.2498, 0.4998, 0.0001953, 0.4998, 0.0001953, 0.2502, 0.2498, 0.2502, 0.2498, 0.4998, 0.0001953, 0.4998, 0.0001953, 0.2502, 0.2498, 0.2502, 0.2498, 0.4998, 0.0001953, 0.4998, 0.0001953, 0.2502, 0.2498, 0.2502, 0.2498, 0.4998, 0.0001953, 0.4998, 0.0001953, 0.2502, 0.2498, 0.2502, 0.2498, 0.4998, 0.0001953, 0.4998, 0.0001953, 0.2502, 0.2498, 0.2502, 0.2498, 0.4998, 0.0001953, 0.4998, 0.0001953, 0.2502, 0.2498, 0.2502, 0.2498, 0.4998, 0.0001953, 0.4998, 0.0001953, 0.2502, 0.2498, 0.2502, 0.2498, 0.4998, 0.0001953, 0.4998, 0.0001953, 0.2502, 0.2498, 0.2502, 0.2498, 0.4998, 0.0001953, 0.4998, 0.0001953, 0.2502, 0.2498, 0.2502, 0.2498, 0.4998, 0.0001953, 0.4998, 0.0001953, 0.2502, 0.2498, 0.2502, 0.2498, 0.4998, 0.0001953, 0.4998, 0.0001953, 0.2502, 0.2498, 0.2502, 0.2498, 0.4998, 0.0001953, 0.4998, 0.0001953, 0.2502, 0.2498, 0.2502, 0.2498, 0.4998, 0.0001953, 0.4998, 0.0001953, 0.2502, 0.2498, 0.2502, 0.2498, 0.4998, 0.0001953, 0.4998, 0.0001953, 0.0001953, 0.2498, 0.0001953, 0.2498, 0.2498, 0.0001953, 0.2498, 0.0001953, 0.0001953, 0.2498, 0.0001953, 0.2498, 0.2498, 0.0001953, 0.2498, 0.7502, 0.5002, 0.9998, 0.5002, 0.9998, 0.7498, 0.7502, 0.7498, 0.7502, 0.5002, 0.9998, 0.5002, 0.9998, 0.7498, 0.7502, 0.7498, 0.7502, 0.5002, 0.9998, 0.5002, 0.9998, 0.7498, 0.7502, 0.7498, 0.7502, 0.5002, 0.9998, 0.5002, 0.9998, 0.7498, 0.7502, 0.7498, 0.7502, 0.5002, 0.9998, 0.5002, 0.9998, 0.7498, 0.7502, 0.7498, 0.9998, 0.7498, 0.7502, 0.7498, 0.7502, 0.5002, 0.9998, 0.5002, 0.7502, 0.5002, 0.9998, 0.5002, 0.9998, 0.7498, 0.7502, 0.7498, 0.7502, 0.5002, 0.9998, 0.5002, 0.9998, 0.7498, 0.7502, 0.7498, 0.7502, 0.5002, 0.9998, 0.5002, 0.9998, 0.7498, 0.7502, 0.7498, 0.7502, 0.5002, 0.9998, 0.5002, 0.9998, 0.7498, 0.7502, 0.7498, 0.7502, 0.5002, 0.9998, 0.5002, 0.9998, 0.7498, 0.7502, 0.7498, 0.7502, 0.5002, 0.9998, 0.5002, 0.9998, 0.7498, 0.7502, 0.7498, 0.0001953, 0.0001953, 0.2498, 0.0001953, 0.2498, 0.2498, 0.0001953, 0.2498, 0.0001953, 0.2502, 0.2498, 0.2502, 0.2498, 0.4998, 0.0001953, 0.4998, 0.0001953, 0.2502, 0.2498, 0.2502, 0.2498, 0.4998, 0.0001953, 0.4998, 0.0001953, 0.0001953, 0.2498, 0.0001953, 0.2498, 0.2498, 0.0001953, 0.2498, 0.0001953, 0.0001953, 0.2498, 0.0001953, 0.2498, 0.2498, 0.0001953, 0.2498, 0.0001953, 0.0001953, 0.2498, 0.0001953, 0.2498, 0.2498, 0.0001953, 0.2498, 0.0001953, 0.0001953, 0.2498, 0.0001953, 0.2498, 0.2498, 0.0001953, 0.2498, 0.0001953, 0.0001953, 0.2498, 0.0001953, 0.2498, 0.2498, 0.0001953, 0.2498, 0.0001953, 0.0001953, 0.2498, 0.0001953, 0.2498, 0.2498, 0.0001953, 0.2498, 0.0001953, 0.2502, 0.2498, 0.2502, 0.2498, 0.4998, 0.0001953, 0.4998, 0.0001953, 0.2502, 0.2498, 0.2502, 0.2498, 0.4998, 0.0001953, 0.4998, 0.0001953, 0.2502, 0.2498, 0.2502, 0.2498, 0.4998, 0.0001953, 0.4998, 0.0001953, 0.2502, 0.2498, 0.2502, 0.2498, 0.4998, 0.0001953, 0.4998, 0.0001953, 0.2502, 0.2498, 0.2502, 0.2498, 0.4998, 0.0001953, 0.4998, 0.0001953, 0.2502, 0.2498, 0.2502, 0.2498, 0.4998, 0.0001953, 0.4998, 0.0001953, 0.2502, 0.2498, 0.2502, 0.2498, 0.4998, 0.0001953, 0.4998, 0.0001953, 0.2502, 0.2498, 0.2502, 0.2498, 0.4998, 0.0001953, 0.4998, 0.5002, 0.5002, 0.7498, 0.5002, 0.7498, 0.7498, 0.5002, 0.7498, 0.0001953, 0.2502, 0.2498, 0.2502, 0.2498, 0.4998, 0.0001953, 0.4998, 0.0001953, 0.2502, 0.2498, 0.2502, 0.2498, 0.4998, 0.0001953, 0.4998, 0.5002, 0.5002, 0.7498, 0.5002, 0.7498, 0.7498, 0.5002, 0.7498, 0.0001953, 0.0001953, 0.2498, 0.0001953, 0.2498, 0.2498, 0.0001953, 0.2498, 0.0001953, 0.2502, 0.2498, 0.2502, 0.2498, 0.4998, 0.0001953, 0.4998, 0.0001953, 0.2502, 0.2498, 0.2502, 0.2498, 0.4998, 0.0001953, 0.4998, 0.0001953, 0.0001953, 0.2498, 0.0001953, 0.2498, 0.2498, 0.0001953, 0.2498, 0.0001953, 0.2502, 0.2498, 0.2502, 0.2498, 0.4998, 0.0001953, 0.4998, 0.0001953, 0.2502, 0.2498, 0.2502, 0.2498, 0.4998, 0.0001953, 0.4998, 0.0001953, 0.0001953, 0.2498, 0.0001953, 0.2498, 0.2498, 0.0001953, 0.2498, 0.0001953, 0.2502, 0.2498, 0.2502, 0.2498, 0.4998, 0.0001953, 0.4998, 0.0001953, 0.2502, 0.2498, 0.2502, 0.2498, 0.4998, 0.0001953, 0.4998, 0.0001953, 0.2502, 0.2498, 0.2502, 0.2498, 0.4998, 0.0001953, 0.4998, 0.0001953, 0.0001953, 0.2498, 0.0001953, 0.2498, 0.2498, 0.0001953, 0.2498, 0.0001953, 0.2502, 0.2498, 0.2502, 0.2498, 0.4998, 0.0001953, 0.4998, 0.0001953, 0.2502, 0.2498, 0.2502, 0.2498, 0.4998, 0.0001953, 0.4998, 0.0001953, 0.0001953, 0.2498, 0.0001953, 0.2498, 0.2498, 0.0001953, 0.2498, 0.0001953, 0.0001953, 0.2498, 0.0001953, 0.2498, 0.2498, 0.0001953, 0.2498, 0.0001953, 0.2502, 0.2498, 0.2502, 0.2498, 0.4998, 0.0001953, 0.4998, 0.0001953, 0.2502, 0.2498, 0.2502, 0.2498, 0.4998, 0.0001953, 0.4998, 0.0001953, 0.2502, 0.2498, 0.2502, 0.2498, 0.4998, 0.0001953, 0.4998, 0.0001953, 0.0001953, 0.2498, 0.0001953, 0.2498, 0.2498, 0.0001953, 0.2498, 0.0001953, 0.2502, 0.2498, 0.2502, 0.2498, 0.4998, 0.0001953, 0.4998, 0.0001953, 0.2502, 0.2498, 0.2502, 0.2498, 0.4998, 0.0001953, 0.4998, 0.0001953, 0.0001953, 0.2498, 0.0001953, 0.2498, 0.2498, 0.0001953, 0.2498, 0.0001953, 0.0001953, 0.2498, 0.0001953, 0.2498, 0.2498, 0.0001953, 0.2498, 0.0001953, 0.2502, 0.2498, 0.2502, 0.2498, 0.4998, 0.0001953, 0.4998, 0.0001953, 0.2502, 0.2498, 0.2502, 0.2498, 0.4998, 0.0001953, 0.4998, 0.0001953, 0.0001953, 0.2498, 0.0001953, 0.2498, 0.2498, 0.0001953, 0.2498, 0.0001953, 0.2502, 0.2498, 0.2502, 0.2498, 0.4998, 0.0001953, 0.4998, 0.0001953, 0.2502, 0.2498, 0.2502, 0.2498, 0.4998, 0.0001953, 0.4998, 0.0001953, 0.2502, 0.2498, 0.2502, 0.2498, 0.4998, 0.0001953, 0.4998, 0.0001953, 0.2502, 0.2498, 0.2502, 0.2498, 0.4998, 0.0001953, 0.4998, 0.0001953, 0.2502, 0.2498, 0.2502, 0.2498, 0.4998, 0.0001953, 0.4998, 0.0001953, 0.2502, 0.2498, 0.2502, 0.2498, 0.4998, 0.0001953, 0.4998, 0.0001953, 0.2502, 0.2498, 0.2502, 0.2498, 0.4998, 0.0001953, 0.4998, 0.0001953, 0.2502, 0.2498, 0.2502, 0.2498, 0.4998, 0.0001953, 0.4998, 0.0001953, 0.0001953, 0.2498, 0.0001953, 0.2498, 0.2498, 0.0001953, 0.2498, 0.0001953, 0.0001953, 0.2498, 0.0001953, 0.2498, 0.2498, 0.0001953, 0.2498, 0.7502, 0.5002, 0.9998, 0.5002, 0.9998, 0.7498, 0.7502, 0.7498, 0.7502, 0.5002, 0.9998, 0.5002, 0.9998, 0.7498, 0.7502, 0.7498, 0.7502, 0.5002, 0.9998, 0.5002, 0.9998, 0.7498, 0.7502, 0.7498, 0.7502, 0.5002, 0.9998, 0.5002, 0.9998, 0.7498, 0.7502, 0.7498, 0.7502, 0.5002, 0.9998, 0.5002, 0.9998, 0.7498, 0.7502, 0.7498, 0.7502, 0.5002, 0.9998, 0.5002, 0.9998, 0.7498, 0.7502, 0.7498, 0.7502, 0.5002, 0.9998, 0.5002, 0.9998, 0.7498, 0.7502, 0.7498, 0.7502, 0.5002, 0.9998, 0.5002, 0.9998, 0.7498, 0.7502, 0.7498, 0.7502, 0.5002, 0.9998, 0.5002, 0.9998, 0.7498, 0.7502, 0.7498, 0.7502, 0.5002, 0.9998, 0.5002, 0.9998, 0.7498, 0.7502, 0.7498, 0.7502, 0.5002, 0.9998, 0.5002, 0.9998, 0.7498, 0.7502, 0.7498, 0.7502, 0.5002, 0.9998, 0.5002, 0.9998, 0.7498, 0.7502, 0.7498, 0.7502, 0.5002, 0.9998, 0.5002, 0.9998, 0.7498, 0.7502, 0.7498, 0.7502, 0.5002, 0.9998, 0.5002, 0.9998, 0.7498, 0.7502, 0.7498, 0.7502, 0.5002, 0.9998, 0.5002, 0.9998, 0.7498, 0.7502, 0.7498, 0.7502, 0.5002, 0.9998, 0.5002, 0.9998, 0.7498, 0.7502, 0.7498, 0.2502, 0.7502, 0.4998, 0.7502, 0.4998, 0.9998, 0.2502, 0.9998, 0.2502, 0.7502, 0.4998, 0.7502, 0.4998, 0.9998, 0.2502, 0.9998, 0.2502, 0.7502, 0.4998, 0.7502, 0.4998, 0.9998, 0.2502, 0.9998, 0.2502, 0.7502, 0.4998, 0.7502, 0.4998, 0.9998, 0.2502, 0.9998, 0.2502, 0.7502, 0.4998, 0.7502, 0.4998, 0.9998, 0.2502, 0.9998, 0.2502, 0.7502, 0.4998, 0.7502, 0.4998, 0.9998, 0.2502, 0.9998, 0.2502, 0.7502, 0.4998, 0.7502, 0.4998, 0.9998, 0.2502, 0.9998, 0.2502, 0.7502, 0.4998, 0.7502, 0.4998, 0.9998, 0.2502, 0.9998, 0.2502, 0.7502, 0.4998, 0.7502, 0.4998, 0.9998, 0.2502, 0.9998, 0.5002, 0.7502, 0.7498, 0.7502, 0.7498, 0.9998, 0.5002, 0.9998, 0.5002, 0.7502, 0.7498, 0.7502, 0.7498, 0.9998, 0.5002, 0.9998, 0.5002, 0.7502, 0.7498, 0.7502, 0.7498, 0.9998, 0.5002, 0.9998, 0.5002, 0.7502, 0.7498, 0.7502, 0.7498, 0.9998, 0.5002, 0.9998, 0.5002, 0.7502, 0.7498, 0.7502, 0.7498, 0.9998, 0.5002, 0.9998, 0.5002, 0.7502, 0.7498, 0.7502, 0.7498, 0.9998, 0.5002, 0.9998, 0.5002, 0.7502, 0.7498, 0.7502, 0.7498, 0.9998, 0.5002, 0.9998, 0.5002, 0.7502, 0.7498, 0.7502, 0.7498, 0.9998, 0.5002, 0.9998, 0.5002, 0.7502, 0.7498, 0.7502, 0.7498, 0.9998, 0.5002, 0.9998, 0.0001953, 0.0001953, 0.2498, 0.0001953, 0.2498, 0.2498, 0.0001953, 0.2498, 0.0001953, 0.0001953, 0.2498, 0.0001953, 0.2498, 0.2498, 0.0001953, 0.2498, 0.0001953, 0.2502, 0.2498, 0.2502, 0.2498, 0.4998, 0.0001953, 0.4998, 0.0001953, 0.2502, 0.2498, 0.2502, 0.2498, 0.4998, 0.0001953, 0.4998, 0.0001953, 0.2502, 0.2498, 0.2502, 0.2498, 0.4998, 0.0001953, 0.4998, 0.0001953, 0.2502, 0.2498, 0.2502, 0.2498, 0.4998, 0.0001953, 0.4998, 0.0001953, 0.2502, 0.2498, 0.2502, 0.2498, 0.4998, 0.0001953, 0.4998, 0.0001953, 0.2502, 0.2498, 0.2502, 0.2498, 0.4998, 0.0001953, 0.4998, 0.0001953, 0.2502, 0.2498, 0.2502, 0.2498, 0.4998, 0.0001953, 0.4998, 0.0001953, 0.2502, 0.2498, 0.2502, 0.2498, 0.4998, 0.0001953, 0.4998, 0.0001953, 0.2502, 0.2498, 0.2502, 0.2498, 0.4998, 0.0001953, 0.4998, 0.0001953, 0.2502, 0.2498, 0.2502, 0.2498, 0.4998, 0.0001953, 0.4998, 0.0001953, 0.2502, 0.2498, 0.2502, 0.2498, 0.4998, 0.0001953, 0.4998, 0.0001953, 0.2502, 0.2498, 0.2502, 0.2498, 0.4998, 0.0001953, 0.4998, 0.0001953, 0.0001953, 0.2498, 0.0001953, 0.2498, 0.2498, 0.0001953, 0.2498, 0.0001953, 0.0001953, 0.2498, 0.0001953, 0.2498, 0.2498, 0.0001953, 0.2498, 0.0001953, 0.2502, 0.2498, 0.2502, 0.2498, 0.4998, 0.0001953, 0.4998, 0.0001953, 0.0001953, 0.2498, 0.0001953, 0.2498, 0.2498, 0.0001953, 0.2498, 0.0001953, 0.0001953, 0.2498, 0.0001953, 0.2498, 0.2498, 0.0001953, 0.2498, 0.7502, 0.5002, 0.9998, 0.5002, 0.9998, 0.7498, 0.7502, 0.7498, 0.7502, 0.5002, 0.9998, 0.5002, 0.9998, 0.7498, 0.7502, 0.7498, 0.7502, 0.5002, 0.9998, 0.5002, 0.9998, 0.7498, 0.7502, 0.7498, 0.7502, 0.5002, 0.9998, 0.5002, 0.9998, 0.7498, 0.7502, 0.7498, 0.7502, 0.5002, 0.9998, 0.5002, 0.9998, 0.7498, 0.7502, 0.7498, 0.7502, 0.5002, 0.9998, 0.5002, 0.9998, 0.7498, 0.7502, 0.7498, 0.7502, 0.5002, 0.9998, 0.5002, 0.9998, 0.7498, 0.7502, 0.7498, 0.7502, 0.5002, 0.9998, 0.5002, 0.9998, 0.7498, 0.7502, 0.7498, 0.7502, 0.5002, 0.9998, 0.5002, 0.9998, 0.7498, 0.7502, 0.7498, 0.7502, 0.5002, 0.9998, 0.5002, 0.9998, 0.7498, 0.7502, 0.7498, 0.7502, 0.5002, 0.9998, 0.5002, 0.9998, 0.7498, 0.7502, 0.7498, 0.7502, 0.5002, 0.9998, 0.5002, 0.9998, 0.7498, 0.7502, 0.7498, 0.7502, 0.5002, 0.9998, 0.5002, 0.9998, 0.7498, 0.7502, 0.7498, 0.7502, 0.5002, 0.9998, 0.5002, 0.9998, 0.7498, 0.7502, 0.7498, 0.7502, 0.5002, 0.9998, 0.5002, 0.9998, 0.7498, 0.7502, 0.7498, 0.7502, 0.5002, 0.9998, 0.5002, 0.9998, 0.7498, 0.7502, 0.7498, 0.7502, 0.5002, 0.9998, 0.5002, 0.9998, 0.7498, 0.7502, 0.7498, 0.7502, 0.5002, 0.9998, 0.5002, 0.9998, 0.7498, 0.7502, 0.7498, 0.7502, 0.5002, 0.9998, 0.5002, 0.9998, 0.7498, 0.7502, 0.7498, 0.7502, 0.5002, 0.9998, 0.5002, 0.9998, 0.7498, 0.7502, 0.7498, 0.7502, 0.5002, 0.9998, 0.5002, 0.9998, 0.7498, 0.7502, 0.7498, 0.7502, 0.5002, 0.9998, 0.5002, 0.9998, 0.7498, 0.7502, 0.7498, 0.7502, 0.5002, 0.9998, 0.5002, 0.9998, 0.7498, 0.7502, 0.7498, 0.7502, 0.5002, 0.9998, 0.5002, 0.9998, 0.7498, 0.7502, 0.7498, 0.7502, 0.5002, 0.9998, 0.5002, 0.9998, 0.7498, 0.7502, 0.7498, 0.7502, 0.5002, 0.9998, 0.5002, 0.9998, 0.7498, 0.7502, 0.7498, 0.7502, 0.5002, 0.9998, 0.5002, 0.9998, 0.7498, 0.7502, 0.7498, 0.7502, 0.5002, 0.9998, 0.5002, 0.9998, 0.7498, 0.7502, 0.7498, 0.7502, 0.5002, 0.9998, 0.5002, 0.9998, 0.7498, 0.7502, 0.7498, 0.7502, 0.5002, 0.9998, 0.5002, 0.9998, 0.7498, 0.7502, 0.7498, 0.7502, 0.5002, 0.9998, 0.5002, 0.9998, 0.7498, 0.7502, 0.7498, 0.7502, 0.5002, 0.9998, 0.5002, 0.9998, 0.7498, 0.7502, 0.7498, 0.7502, 0.5002, 0.9998, 0.5002, 0.9998, 0.7498, 0.7502, 0.7498, 0.7502, 0.5002, 0.9998, 0.5002, 0.9998, 0.7498, 0.7502, 0.7498, 0.7502, 0.5002, 0.9998, 0.5002, 0.9998, 0.7498, 0.7502, 0.7498, 0.0001953, 0.0001953, 0.2498, 0.0001953, 0.2498, 0.2498, 0.0001953, 0.2498, 0.0001953, 0.0001953, 0.2498, 0.0001953, 0.2498, 0.2498, 0.0001953, 0.2498, 0.0001953, 0.0001953, 0.2498, 0.0001953, 0.2498, 0.2498, 0.0001953, 0.2498, 0.0001953, 0.0001953, 0.2498, 0.0001953, 0.2498, 0.2498, 0.0001953, 0.2498, 0.0001953, 0.0001953, 0.2498, 0.0001953, 0.2498, 0.2498, 0.0001953, 0.2498, 0.0001953, 0.0001953, 0.2498, 0.0001953, 0.2498, 0.2498, 0.0001953, 0.2498, 0.0001953, 0.0001953, 0.2498, 0.0001953, 0.2498, 0.2498, 0.0001953, 0.2498, 0.0001953, 0.0001953, 0.2498, 0.0001953, 0.2498, 0.2498, 0.0001953, 0.2498, 0.0001953, 0.0001953, 0.2498, 0.0001953, 0.2498, 0.2498, 0.0001953, 0.2498, 0.0001953, 0.0001953, 0.2498, 0.0001953, 0.2498, 0.2498, 0.0001953, 0.2498, 0.0001953, 0.0001953, 0.2498, 0.0001953, 0.2498, 0.2498, 0.0001953, 0.2498, 0.0001953, 0.0001953, 0.2498, 0.0001953, 0.2498, 0.2498, 0.0001953, 0.2498, 0.0001953, 0.2502, 0.2498, 0.2502, 0.2498, 0.4998, 0.0001953, 0.4998, 0.0001953, 0.2502, 0.2498, 0.2502, 0.2498, 0.4998, 0.0001953, 0.4998, 0.0001953, 0.2502, 0.2498, 0.2502, 0.2498, 0.4998, 0.0001953, 0.4998, 0.0001953, 0.2502, 0.2498, 0.2502, 0.2498, 0.4998, 0.0001953, 0.4998, 0.0001953, 0.2502, 0.2498, 0.2502, 0.2498, 0.4998, 0.0001953, 0.4998, 0.0001953, 0.2502, 0.2498, 0.2502, 0.2498, 0.4998, 0.0001953, 0.4998, 0.0001953, 0.2502, 0.2498, 0.2502, 0.2498, 0.4998, 0.0001953, 0.4998, 0.0001953, 0.2502, 0.2498, 0.2502, 0.2498, 0.4998, 0.0001953, 0.4998, 0.0001953, 0.2502, 0.2498, 0.2502, 0.2498, 0.4998, 0.0001953, 0.4998, 0.0001953, 0.2502, 0.2498, 0.2502, 0.2498, 0.4998, 0.0001953, 0.4998, 0.0001953, 0.2502, 0.2498, 0.2502, 0.2498, 0.4998, 0.0001953, 0.4998, 0.0001953, 0.2502, 0.2498, 0.2502, 0.2498, 0.4998, 0.0001953, 0.4998, 0.0001953, 0.2502, 0.2498, 0.2502, 0.2498, 0.4998, 0.0001953, 0.4998, 0.0001953, 0.2502, 0.2498, 0.2502, 0.2498, 0.4998, 0.0001953, 0.4998, 0.0001953, 0.2502, 0.2498, 0.2502, 0.2498, 0.4998, 0.0001953, 0.4998, 0.0001953, 0.2502, 0.2498, 0.2502, 0.2498, 0.4998, 0.0001953, 0.4998, 0.0001953, 0.2502, 0.2498, 0.2502, 0.2498, 0.4998, 0.0001953, 0.4998, 0.7502, 0.2502, 0.9998, 0.2502, 0.9998, 0.4998, 0.7502, 0.4998, 0.7502, 0.2502, 0.9998, 0.2502, 0.9998, 0.4998, 0.7502, 0.4998, 0.7502, 0.2502, 0.9998, 0.2502, 0.9998, 0.4998, 0.7502, 0.4998, 0.7502, 0.2502, 0.9998, 0.2502, 0.9998, 0.4998, 0.7502, 0.4998, 0.7502, 0.2502, 0.9998, 0.2502, 0.9998, 0.4998, 0.7502, 0.4998, 0.7502, 0.2502, 0.9998, 0.2502, 0.9998, 0.4998, 0.7502, 0.4998, 0.7502, 0.5002, 0.9998, 0.5002, 0.9998, 0.7498, 0.7502, 0.7498, 0.7502, 0.5002, 0.9998, 0.5002, 0.9998, 0.7498, 0.7502, 0.7498, 0.7502, 0.5002, 0.9998, 0.5002, 0.9998, 0.7498, 0.7502, 0.7498, 0.7502, 0.5002, 0.9998, 0.5002, 0.9998, 0.7498, 0.7502, 0.7498, 0.7502, 0.5002, 0.9998, 0.5002, 0.9998, 0.7498, 0.7502, 0.7498, 0.7502, 0.5002, 0.9998, 0.5002, 0.9998, 0.7498, 0.7502, 0.7498, 0.7502, 0.5002, 0.9998, 0.5002, 0.9998, 0.7498, 0.7502, 0.7498, 0.7502, 0.5002, 0.9998, 0.5002, 0.9998, 0.7498, 0.7502, 0.7498, 0.7502, 0.5002, 0.9998, 0.5002, 0.9998, 0.7498, 0.7502, 0.7498, 0.7502, 0.5002, 0.9998, 0.5002, 0.9998, 0.7498, 0.7502, 0.7498, 0.7502, 0.5002, 0.9998, 0.5002, 0.9998, 0.7498, 0.7502, 0.7498, 0.7502, 0.5002, 0.9998, 0.5002, 0.9998, 0.7498, 0.7502, 0.7498, 0.7502, 0.5002, 0.9998, 0.5002, 0.9998, 0.7498, 0.7502, 0.7498, 0.7502, 0.5002, 0.9998, 0.5002, 0.9998, 0.7498, 0.7502, 0.7498, 0.7502, 0.5002, 0.9998, 0.5002, 0.9998, 0.7498, 0.7502, 0.7498, 0.7502, 0.5002, 0.9998, 0.5002, 0.9998, 0.7498, 0.7502, 0.7498, 0.7502, 0.5002, 0.9998, 0.5002, 0.9998, 0.7498, 0.7502, 0.7498, 0.7502, 0.5002, 0.9998, 0.5002, 0.9998, 0.7498, 0.7502, 0.7498, 0.7502, 0.5002, 0.9998, 0.5002, 0.9998, 0.7498, 0.7502, 0.7498, 0.7502, 0.5002, 0.9998, 0.5002, 0.9998, 0.7498, 0.7502, 0.7498, 0.7502, 0.5002, 0.9998, 0.5002, 0.9998, 0.7498, 0.7502, 0.7498, 0.7502, 0.5002, 0.9998, 0.5002, 0.9998, 0.7498, 0.7502, 0.7498, 0.7502, 0.5002, 0.9998, 0.5002, 0.9998, 0.7498, 0.7502, 0.7498, 0.7502, 0.5002, 0.9998, 0.5002, 0.9998, 0.7498, 0.7502, 0.7498, 0.7502, 0.5002, 0.9998, 0.5002, 0.9998, 0.7498, 0.7502, 0.7498, 0.7502, 0.5002, 0.9998, 0.5002, 0.9998, 0.7498, 0.7502, 0.7498, 0.7502, 0.5002, 0.9998, 0.5002, 0.9998, 0.7498, 0.7502, 0.7498, 0.7502, 0.5002, 0.9998, 0.5002, 0.9998, 0.7498, 0.7502, 0.7498, 0.7502, 0.5002, 0.9998, 0.5002, 0.9998, 0.7498, 0.7502, 0.7498, 0.7502, 0.5002, 0.9998, 0.5002, 0.9998, 0.7498, 0.7502, 0.7498, 0.7502, 0.5002, 0.9998, 0.5002, 0.9998, 0.7498, 0.7502, 0.7498, 0.7502, 0.5002, 0.9998, 0.5002, 0.9998, 0.7498, 0.7502, 0.7498, 0.0001953, 0.0001953, 0.2498, 0.0001953, 0.2498, 0.2498, 0.0001953, 0.2498, 0.0001953, 0.0001953, 0.2498, 0.0001953, 0.2498, 0.2498, 0.0001953, 0.2498, 0.0001953, 0.0001953, 0.2498, 0.0001953, 0.2498, 0.2498, 0.0001953, 0.2498, 0.0001953, 0.2502, 0.2498, 0.2502, 0.2498, 0.4998, 0.0001953, 0.4998, 0.0001953, 0.2502, 0.2498, 0.2502, 0.2498, 0.4998, 0.0001953, 0.4998, 0.0001953, 0.2502, 0.2498, 0.2502, 0.2498, 0.4998, 0.0001953, 0.4998, 0.0001953, 0.2502, 0.2498, 0.2502, 0.2498, 0.4998, 0.0001953, 0.4998, 0.0001953, 0.2502, 0.2498, 0.2502, 0.2498, 0.4998, 0.0001953, 0.4998, 0.0001953, 0.2502, 0.2498, 0.2502, 0.2498, 0.4998, 0.0001953, 0.4998, 0.0001953, 0.2502, 0.2498, 0.2502, 0.2498, 0.4998, 0.0001953, 0.4998, 0.0001953, 0.2502, 0.2498, 0.2502, 0.2498, 0.4998, 0.0001953, 0.4998, 0.0001953, 0.2502, 0.2498, 0.2502, 0.2498, 0.4998, 0.0001953, 0.4998, 0.0001953, 0.2502, 0.2498, 0.2502, 0.2498, 0.4998, 0.0001953, 0.4998, 0.0001953, 0.2502, 0.2498, 0.2502, 0.2498, 0.4998, 0.0001953, 0.4998, 0.0001953, 0.2502, 0.2498, 0.2502, 0.2498, 0.4998, 0.0001953, 0.4998, 0.0001953, 0.2502, 0.2498, 0.2502, 0.2498, 0.4998, 0.0001953, 0.4998, 0.0001953, 0.0001953, 0.2498, 0.0001953, 0.2498, 0.2498, 0.0001953, 0.2498, 0.0001953, 0.0001953, 0.2498, 0.0001953, 0.2498, 0.2498, 0.0001953, 0.2498, 0.0001953, 0.0001953, 0.2498, 0.0001953, 0.2498, 0.2498, 0.0001953, 0.2498, 0.0001953, 0.0001953, 0.2498, 0.0001953, 0.2498, 0.2498, 0.0001953, 0.2498, 0.0001953, 0.0001953, 0.2498, 0.0001953, 0.2498, 0.2498, 0.0001953, 0.2498, 0.0001953, 0.0001953, 0.2498, 0.0001953, 0.2498, 0.2498, 0.0001953, 0.2498, 0.0001953, 0.2502, 0.2498, 0.2502, 0.2498, 0.4998, 0.0001953, 0.4998, 0.0001953, 0.2502, 0.2498, 0.2502, 0.2498, 0.4998, 0.0001953, 0.4998, 0.0001953, 0.2502, 0.2498, 0.2502, 0.2498, 0.4998, 0.0001953, 0.4998, 0.0001953, 0.2502, 0.2498, 0.2502, 0.2498, 0.4998, 0.0001953, 0.4998, 0.0001953, 0.2502, 0.2498, 0.2502, 0.2498, 0.4998, 0.0001953, 0.4998, 0.0001953, 0.2502, 0.2498, 0.2502, 0.2498, 0.4998, 0.0001953, 0.4998, 0.0001953, 0.2502, 0.2498, 0.2502, 0.2498, 0.4998, 0.0001953, 0.4998, 0.0001953, 0.2502, 0.2498, 0.2502, 0.2498, 0.4998, 0.0001953, 0.4998])
me_cube.materials.append(mat_tileset)
me_cube.use_remesh_preserve_volume = False
me_cube.use_remesh_preserve_attributes = False
me_cube.use_mirror_vertex_groups = False
me_cube.update()

# ---- objects
ob_cube = bpy.data.objects.new('Cube', me_cube)
ob_light = bpy.data.objects.new('Light', light_light)
ob_camera = bpy.data.objects.new('Camera', cam_camera)

# ---- transforms, parenting, visibility, modifiers, constraints
ob_cube.location = (0.0, 0.0, 0.0)
ob_cube.lock_rotations_4d = False
ob_cube.empty_display_type = 'ARROWS'
ob_cube.lineart.crease_threshold = 0.0
ob_light.location = (4.076, 1.005, 5.904)
ob_light.rotation_euler = (0.6503, 0.05522, 1.866)
ob_light.lock_rotations_4d = False
ob_light.empty_display_type = 'ARROWS'
ob_light.color = (0.0, 0.0, 0.0, 0.0)
ob_light.lineart.crease_threshold = 0.0
ob_camera.location = (7.359, -6.926, 4.958)
ob_camera.rotation_euler = (1.109, 0.0, 0.8149)
ob_camera.lock_rotations_4d = False
ob_camera.empty_display_type = 'ARROWS'
ob_camera.color = (0.0, 0.0, 0.0, 0.0)
ob_camera.display_type = 'WIRE'
ob_camera.lineart.crease_threshold = 0.0

# ---- collection membership
col_collection.objects.link(ob_cube)
col_collection.objects.link(ob_light)
col_collection.objects.link(ob_camera)

# ---- scene / render settings (as saved in the file)
scene.camera = ob_camera
scene.frame_start = 1; scene.frame_end = 250; scene.frame_set(1)
scene.render.engine = 'BLENDER_EEVEE_NEXT'
scene.cycles.use_denoising = False
scene.cycles.samples = 128
scene.cycles.sampling_pattern = 'TABULATED_SOBOL'
scene.cycles.use_adaptive_sampling = False
scene.cycles.use_light_tree = False
scene.view_settings.view_transform = 'Filmic'
bpy.context.view_layer.update()
